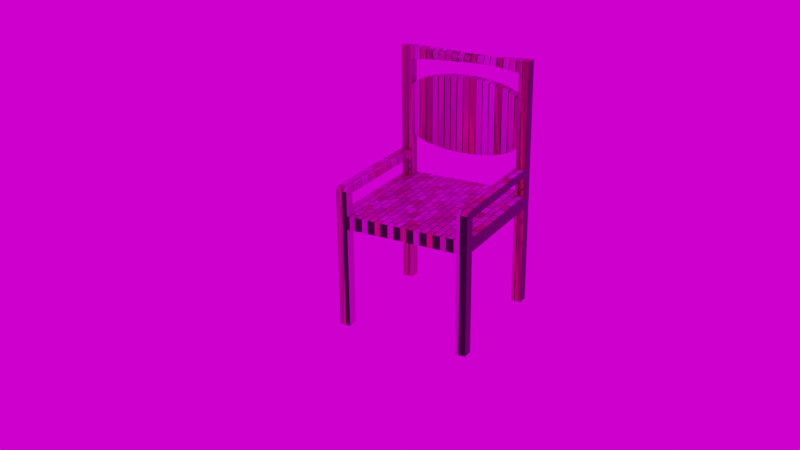 # Source: chair.blend  (saved by Blender 3.3.6; exported with 4.5.12 LTS)
import bpy
from mathutils import Matrix  # noqa: F401  (used for matrix-valued properties, if any)

bpy.ops.wm.read_factory_settings(use_empty=True)
scene = bpy.context.scene
scene.name = 'Scene'

# ---- collections
col_collection = bpy.data.collections.new('Collection'); scene.collection.children.link(col_collection)

# ---- images (referenced by path relative to the original .blend; pixels are not part of the script)
import os
ASSET_DIR = os.environ.get("B2B_ASSET_DIR", "")  # directory of the original .blend (textures are referenced by path, not embedded)
HERE = os.path.dirname(os.path.abspath(__file__))  # packed textures are extracted next to this script under _unpacked/

def load_image(name, relpath, width, height, colorspace="sRGB"):
    """Load a texture the original file referenced (path relative to the .blend, or extracted next to this script)."""
    p = next((c for c in (os.path.join(HERE, relpath), os.path.join(ASSET_DIR, relpath)) if relpath and os.path.exists(c)), "")
    if p:
        img = bpy.data.images.load(p, check_existing=True)
        img.name = name
    else:  # same state as the original file: an image datablock whose file is absent (Cycles renders it pink)
        img = bpy.data.images.new(name, width, height)
        img.source = "FILE"
        img.filepath = "//" + (relpath or name)
    img.colorspace_settings.name = colorspace
    return img
img_abandoned_church_1k_hdr = load_image('abandoned_church_1k.hdr', 'abandoned_church_1k.hdr', 1024, 1024, 'Linear Rec.709')

# ---- materials (node trees are filled in below, after node groups)
mat_wood_dark = bpy.data.materials.new('wood dark')
mat_wood_dark.alpha_threshold = 0.0
mat_wood_dark.roughness = 0.5

# ---- node groups
ng_warmth__gaffer = bpy.data.node_groups.new('Warmth (Gaffer)', 'ShaderNodeTree')
_s = ng_warmth__gaffer.interface.new_socket(name='Image', in_out='OUTPUT', socket_type='NodeSocketColor')
_s = ng_warmth__gaffer.interface.new_socket(name='Image', in_out='INPUT', socket_type='NodeSocketColor')
_s = ng_warmth__gaffer.interface.new_socket(name='Temp', in_out='INPUT', socket_type='NodeSocketFloat')
_s.min_value = -100.0
_s.max_value = 100.0
_s = ng_warmth__gaffer.interface.new_socket(name='Tint', in_out='INPUT', socket_type='NodeSocketFloat')
_s.min_value = -100.0
_s.max_value = 100.0
_N = ng_warmth__gaffer.nodes; _L = ng_warmth__gaffer.links
n0 = _N.new('NodeGroupInput'); n0.name = 'Group Input'; n0.location = (-70, -478)
n1 = _N.new('NodeGroupOutput'); n1.name = 'Group Output'; n1.location = (1033, -158)
n2 = _N.new('ShaderNodeMath'); n2.name = 'Math'; n2.location = (214, -339)
n2.operation = 'DIVIDE'
n2.inputs[1].default_value = 150.0
n2.inputs[2].default_value = 0.0
n3 = _N.new('ShaderNodeMath'); n3.name = 'Math.001'; n3.location = (407, -336)
n3.inputs[1].default_value = 1.0
n3.inputs[2].default_value = 0.0
n4 = _N.new('ShaderNodeSeparateColor'); n4.name = 'Separate RGB'; n4.location = (408, -168)
n5 = _N.new('ShaderNodeMath'); n5.name = 'Math.002'; n5.location = (627, 85)
n5.operation = 'MULTIPLY'
n5.inputs[2].default_value = 0.0
n6 = _N.new('ShaderNodeMath'); n6.name = 'Math.003'; n6.location = (627, -91)
n6.operation = 'MULTIPLY'
n6.inputs[2].default_value = 0.0
n7 = _N.new('ShaderNodeMath'); n7.name = 'Math.004'; n7.location = (627, -240)
n7.operation = 'DIVIDE'
n7.inputs[2].default_value = 0.0
n8 = _N.new('ShaderNodeMath'); n8.name = 'Math.005'; n8.location = (214, -548)
n8.operation = 'DIVIDE'
n8.inputs[1].default_value = 150.0
n8.inputs[2].default_value = 0.0
n9 = _N.new('ShaderNodeMath'); n9.name = 'Math.006'; n9.location = (407, -529)
n9.inputs[1].default_value = 1.0
n9.inputs[2].default_value = 0.0
n10 = _N.new('ShaderNodeCombineColor'); n10.name = 'Combine RGB'; n10.location = (808, -163)
_L.new(n0.outputs[1], n2.inputs[0])
_L.new(n2.outputs[0], n3.inputs[0])
_L.new(n3.outputs[0], n5.inputs[1])
_L.new(n3.outputs[0], n7.inputs[1])
_L.new(n0.outputs[2], n8.inputs[0])
_L.new(n8.outputs[0], n9.inputs[0])
_L.new(n9.outputs[0], n6.inputs[1])
_L.new(n0.outputs[0], n4.inputs[0])
_L.new(n4.outputs[0], n5.inputs[0])
_L.new(n4.outputs[1], n6.inputs[0])
_L.new(n4.outputs[2], n7.inputs[0])
_L.new(n5.outputs[0], n10.inputs[0])
_L.new(n6.outputs[0], n10.inputs[1])
_L.new(n7.outputs[0], n10.inputs[2])
_L.new(n10.outputs[0], n1.inputs[0])
n1.is_active_output = True
ng_auto_smooth = bpy.data.node_groups.new('Auto Smooth', 'GeometryNodeTree')
_s = ng_auto_smooth.interface.new_socket(name='Geometry', in_out='OUTPUT', socket_type='NodeSocketGeometry')
_s = ng_auto_smooth.interface.new_socket(name='Geometry', in_out='INPUT', socket_type='NodeSocketGeometry')
_s = ng_auto_smooth.interface.new_socket(name='Angle', in_out='INPUT', socket_type='NodeSocketFloat')
_s.subtype = 'ANGLE'
_s.min_value = 0.0
_s.max_value = 3.142
ng_auto_smooth.is_modifier = True
_N = ng_auto_smooth.nodes; _L = ng_auto_smooth.links
n0 = _N.new('NodeGroupOutput'); n0.name = 'Group Output'; n0.location = (480, -100)
n1 = _N.new('NodeGroupInput'); n1.name = 'Group Input'; n1.location = (-420, -300)
n2 = _N.new('NodeGroupInput'); n2.name = 'Group Input.001'; n2.location = (-60, -100)
n3 = _N.new('GeometryNodeSetShadeSmooth'); n3.name = 'Set Shade Smooth'; n3.location = (120, -100)
n3.domain = 'EDGE'
n4 = _N.new('GeometryNodeSetShadeSmooth'); n4.name = 'Set Shade Smooth.001'; n4.location = (300, -100)
n5 = _N.new('GeometryNodeInputMeshEdgeAngle'); n5.name = 'Edge Angle'; n5.location = (-420, -220)
n6 = _N.new('GeometryNodeInputEdgeSmooth'); n6.name = 'Is Edge Smooth'; n6.location = (-60, -160)
n7 = _N.new('GeometryNodeInputShadeSmooth'); n7.name = 'Is Face Smooth'; n7.location = (-240, -340)
n8 = _N.new('FunctionNodeBooleanMath'); n8.name = 'Boolean Math'; n8.location = (-60, -220)
n9 = _N.new('FunctionNodeCompare'); n9.name = 'Compare'; n9.location = (-240, -180)
n9.operation = 'LESS_EQUAL'
_L.new(n5.outputs[0], n9.inputs[0])
_L.new(n4.outputs[0], n0.inputs[0])
_L.new(n1.outputs[1], n9.inputs[1])
_L.new(n9.outputs[0], n8.inputs[0])
_L.new(n7.outputs[0], n8.inputs[1])
_L.new(n2.outputs[0], n3.inputs[0])
_L.new(n6.outputs[0], n3.inputs[1])
_L.new(n3.outputs[0], n4.inputs[0])
_L.new(n8.outputs[0], n3.inputs[2])
n0.is_active_output = True

# ---- material node trees
mat_wood_dark.use_nodes = True; mat_wood_dark.node_tree.nodes.clear()
_N = mat_wood_dark.node_tree.nodes; _L = mat_wood_dark.node_tree.links
n0 = _N.new('ShaderNodeMath'); n0.name = 'Math.002'; n0.location = (-3981, 196)
n0.operation = 'MULTIPLY'
n0.inputs[2].default_value = 0.0
n1 = _N.new('ShaderNodeTexNoise'); n1.name = 'Noise Texture'; n1.location = (-5489, -94)
n1.inputs[2].default_value = 25.0
n1.inputs[3].default_value = 0.0
n2 = _N.new('ShaderNodeTexGradient'); n2.name = 'Gradient Texture'; n2.location = (-4731, 359)
n2.gradient_type = 'SPHERICAL'
n3 = _N.new('ShaderNodeTexGradient'); n3.name = 'Gradient Texture.001'; n3.location = (-4524, 561)
n4 = _N.new('ShaderNodeMapping'); n4.name = 'Mapping.001'; n4.location = (-5499, 798)
n4.vector_type = 'TEXTURE'
n4.inputs[1].default_value = (0.0, 0.4, 1.25)
n4.inputs[2].default_value = (0.0, 1.571, 0.0)
n4.inputs[3].default_value = (5.0, 1.0, 1.0)
n5 = _N.new('ShaderNodeMath'); n5.name = 'Math.001'; n5.location = (-3648, -60)
n5.inputs[2].default_value = 0.0
n6 = _N.new('ShaderNodeMath'); n6.name = 'Math.003'; n6.location = (-4108, -42)
n6.operation = 'MULTIPLY'
n6.inputs[1].default_value = 25.0
n6.inputs[2].default_value = 0.0
n7 = _N.new('ShaderNodeMath'); n7.name = 'Math.006'; n7.location = (-4187, 328)
n7.operation = 'MULTIPLY'
n7.inputs[1].default_value = 1.0
n7.inputs[2].default_value = 0.0
n8 = _N.new('ShaderNodeTexNoise'); n8.name = 'Noise Texture.001'; n8.location = (-5885, 154)
n8.inputs[2].default_value = 2.0
n9 = _N.new('ShaderNodeMath'); n9.name = 'Math.007'; n9.location = (-5635, 205)
n9.operation = 'SUBTRACT'
n9.inputs[2].default_value = 0.0
n10 = _N.new('ShaderNodeMath'); n10.name = 'Math.008'; n10.location = (-5415, 222)
n10.operation = 'MULTIPLY'
n10.inputs[1].default_value = 0.01
n10.inputs[2].default_value = 0.0
n11 = _N.new('ShaderNodeMath'); n11.name = 'Math.009'; n11.location = (-5256, -81)
n11.operation = 'SUBTRACT'
n11.inputs[1].default_value = 0.2
n11.inputs[2].default_value = 0.0
n12 = _N.new('ShaderNodeRGBCurve'); n12.name = 'RGB Curves'; n12.location = (-5036, 134)
_c = n12.mapping.curves[3]
while len(_c.points) > 2: _c.points.remove(_c.points[-1])
_c.points[0].location = (0.0, 0.9875); _c.points[0].handle_type = 'VECTOR'
_c.points[1].location = (0.13636, 0.19375); _c.points[1].handle_type = 'AUTO'
_p = _c.points.new(0.3, 0.0); _p.handle_type = 'AUTO_CLAMPED'
_p = _c.points.new(0.62273, 0.0); _p.handle_type = 'AUTO'
n12.mapping.update()
n13 = _N.new('ShaderNodeMix'); n13.name = 'Mix.003'; n13.location = (-2000, -73)
n13.data_type = 'RGBA'
n13.inputs[0].default_value = 0.6182
n14 = _N.new('ShaderNodeTexVoronoi'); n14.name = 'Voronoi Texture.001'; n14.location = (-5387, 57)
n14.inputs[2].default_value = 10.0
n15 = _N.new('ShaderNodeBsdfDiffuse'); n15.name = 'Diffuse BSDF'; n15.location = (-1287, 338)
n16 = _N.new('ShaderNodeVectorMath'); n16.name = 'Vector Math.001'; n16.location = (-5741, -21)
n17 = _N.new('ShaderNodeObjectInfo'); n17.name = 'Object Info'; n17.location = (-6775, 608)
n18 = _N.new('ShaderNodeTexCoord'); n18.name = 'Texture Coordinate'; n18.location = (-6497, 258)
n19 = _N.new('ShaderNodeMapping'); n19.name = 'Mapping'; n19.location = (-5318, 502)
n19.inputs[1].default_value = (-0.125, -0.125, 0.0)
n19.inputs[3].default_value = (0.25, 0.25, 0.001)
n20 = _N.new('ShaderNodeTexNoise'); n20.name = 'Noise Texture.006'; n20.location = (-5841, 956)
n20.inputs[2].default_value = 0.25
n21 = _N.new('ShaderNodeMath'); n21.name = 'Math.010'; n21.location = (-6375, 617)
n21.operation = 'SUBTRACT'
n21.inputs[2].default_value = 0.0
n22 = _N.new('ShaderNodeMath'); n22.name = 'Math.012'; n22.location = (-6486, 841)
n22.operation = 'SUBTRACT'
n22.inputs[2].default_value = 0.0
n23 = _N.new('ShaderNodeMath'); n23.name = 'Math.013'; n23.location = (-6254, 834)
n23.operation = 'MULTIPLY'
n23.inputs[1].default_value = 150.0
n23.inputs[2].default_value = 0.0
n24 = _N.new('ShaderNodeVectorMath'); n24.name = 'Vector Math.002'; n24.location = (-5628, 330)
n25 = _N.new('ShaderNodeVectorMath'); n25.name = 'Vector Math.003'; n25.location = (-6061, 882)
n26 = _N.new('ShaderNodeMix'); n26.name = 'Mix.005'; n26.location = (-1482, 79)
n26.data_type = 'RGBA'
n26.blend_type = 'MULTIPLY'
n26.inputs[0].default_value = 1.0
n27 = _N.new('ShaderNodeOutputMaterial'); n27.name = 'Material Output'; n27.location = (-104, -52)
n28 = _N.new('ShaderNodeValToRGB'); n28.name = 'ColorRamp.005'; n28.location = (-1794, -208)
n28.width = 241
while len(n28.color_ramp.elements) > 1: n28.color_ramp.elements.remove(n28.color_ramp.elements[-1])
n28.color_ramp.elements[0].position = 0.004545; n28.color_ramp.elements[0].color = (0.4392, 0.4392, 0.4392, 1.0)
_e = n28.color_ramp.elements.new(1.0); _e.color = (0.956, 0.8627, 1.0, 1.0)
n29 = _N.new('ShaderNodeMath'); n29.name = 'Math'; n29.location = (-4475, 385)
n29.operation = 'MULTIPLY'
n29.inputs[1].default_value = 5.0
n29.inputs[2].default_value = 0.0
n30 = _N.new('ShaderNodeTexVoronoi'); n30.name = 'Voronoi Texture'; n30.location = (-4302, 312)
n31 = _N.new('ShaderNodeCombineXYZ'); n31.name = 'Combine XYZ'; n31.location = (-5171, 1381)
n32 = _N.new('ShaderNodeEmission'); n32.name = 'Emission'; n32.location = (-2173, 337)
n32.width = 101
n33 = _N.new('ShaderNodeMath'); n33.name = 'Math.011'; n33.location = (-6085, 665)
n33.operation = 'MULTIPLY'
n33.inputs[1].default_value = 0.3
n33.inputs[2].default_value = 0.0
n34 = _N.new('ShaderNodeCombineXYZ'); n34.name = 'Combine XYZ.001'; n34.location = (-5828, 421)
n35 = _N.new('ShaderNodeMath'); n35.name = 'Math.014'; n35.location = (-6144, 514)
n35.operation = 'MULTIPLY'
n35.inputs[1].default_value = 0.1
n35.inputs[2].default_value = 0.0
n36 = _N.new('ShaderNodeMix'); n36.name = 'Mix.004'; n36.location = (-1671, -48)
n36.data_type = 'RGBA'
n36.inputs[0].default_value = 0.7182
n37 = _N.new('ShaderNodeEmission'); n37.name = 'Emission.001'; n37.location = (-551, 82)
n37.inputs[0].default_value = (0.8, 0.8, 0.8, 1.0)
n38 = _N.new('ShaderNodeMath'); n38.name = 'Math.004'; n38.location = (-3592, 263)
n38.operation = 'MULTIPLY'
n38.use_clamp = True
n38.inputs[1].default_value = 0.2
n38.inputs[2].default_value = 0.0
n39 = _N.new('ShaderNodeBsdfPrincipled'); n39.name = 'Principled BSDF'; n39.location = (-596, -51)
n39.width = 150
n39.subsurface_method = 'BURLEY'
n39.inputs[3].default_value = 1.45
n39.inputs[9].default_value = (1.0, 1.0, 1.0)
n39.inputs[27].default_value = (0.0, 0.0, 0.0, 1.0)
n39.inputs[28].default_value = 1.0
n40 = _N.new('ShaderNodeBump'); n40.name = 'Bump'; n40.location = (-1097, -251)
n40.invert = True
n40.inputs[0].default_value = 0.07
n40.inputs[1].default_value = 1.3
n40.inputs[2].default_value = 1.0
n41 = _N.new('ShaderNodeMix'); n41.name = 'Mix'; n41.location = (-2183, 118)
n41.data_type = 'RGBA'
n42 = _N.new('ShaderNodeRGBCurve'); n42.name = 'RGB Curves.001'; n42.location = (-923, -136)
_c = n42.mapping.curves[3]
while len(_c.points) > 2: _c.points.remove(_c.points[-1])
_c.points[0].location = (0.0, 0.35625); _c.points[0].handle_type = 'AUTO'
_c.points[1].location = (0.32727, 0.45625); _c.points[1].handle_type = 'AUTO'
_p = _c.points.new(0.57727, 0.70625); _p.handle_type = 'AUTO'
_p = _c.points.new(1.0, 1.0); _p.handle_type = 'AUTO'
n42.mapping.update()
n42.inputs[1].default_value = (0.0, 0.0, 0.0, 1.0)
n43 = _N.new('ShaderNodeTexNoise'); n43.name = 'Noise Texture.002'; n43.location = (-2298, -481)
n43.inputs[2].default_value = 120.0
n43.inputs[3].default_value = 4.0
n44 = _N.new('ShaderNodeValToRGB'); n44.name = 'ColorRamp.003'; n44.location = (-2047, -295)
while len(n44.color_ramp.elements) > 1: n44.color_ramp.elements.remove(n44.color_ramp.elements[-1])
n44.color_ramp.elements[0].position = 0.0; n44.color_ramp.elements[0].color = (0.8721, 0.2799, 0.0524, 1.0)
_e = n44.color_ramp.elements.new(0.5364); _e.color = (0.7316, 0.421, 0.07117, 1.0)
_e = n44.color_ramp.elements.new(0.8091); _e.color = (0.0375, 0.02412, 0.00554, 1.0)
n45 = _N.new('ShaderNodeValToRGB'); n45.name = 'ColorRamp.002'; n45.location = (-2314, -245)
while len(n45.color_ramp.elements) > 1: n45.color_ramp.elements.remove(n45.color_ramp.elements[-1])
n45.color_ramp.elements[0].position = 0.3409; n45.color_ramp.elements[0].color = (0.8721, 0.2927, 0.1859, 1.0)
_e = n45.color_ramp.elements.new(0.5455); _e.color = (0.06151, 0.02431, 0.04916, 1.0)
n46 = _N.new('ShaderNodeTexWave'); n46.name = 'Wave Texture'; n46.location = (-3175, -49)
n46.bands_direction = 'DIAGONAL'
n46.rings_direction = 'SPHERICAL'
n46.inputs[1].default_value = 25.0
n46.inputs[6].default_value = 1.571
n47 = _N.new('ShaderNodeMix'); n47.name = 'Mix.001'; n47.location = (-3174, -488)
n47.data_type = 'RGBA'
n47.blend_type = 'ADD'
n47.inputs[0].default_value = 0.4818
n48 = _N.new('ShaderNodeMix'); n48.name = 'Mix.002'; n48.location = (-3164, -326)
n48.data_type = 'RGBA'
n48.blend_type = 'ADD'
n48.inputs[0].default_value = 0.4818
n49 = _N.new('ShaderNodeTexNoise'); n49.name = 'Noise Texture.004'; n49.location = (-2786, -574)
n50 = _N.new('ShaderNodeTexNoise'); n50.name = 'Noise Texture.005'; n50.location = (-2758, -322)
n51 = _N.new('ShaderNodeTexNoise'); n51.name = 'Noise Texture.003'; n51.location = (-2760, -141)
n51.inputs[2].default_value = 20.0
n52 = _N.new('ShaderNodeValToRGB'); n52.name = 'ColorRamp.001'; n52.location = (-2836, 189)
while len(n52.color_ramp.elements) > 1: n52.color_ramp.elements.remove(n52.color_ramp.elements[-1])
n52.color_ramp.elements[0].position = 0.5182; n52.color_ramp.elements[0].color = (0.8721, 0.6778, 0.1795, 1.0)
_e = n52.color_ramp.elements.new(0.8455); _e.color = (0.1413, 0.08567, 0.03937, 1.0)
n53 = _N.new('ShaderNodeValToRGB'); n53.name = 'ColorRamp'; n53.location = (-2520, -6)
while len(n53.color_ramp.elements) > 1: n53.color_ramp.elements.remove(n53.color_ramp.elements[-1])
n53.color_ramp.elements[0].position = 0.2091; n53.color_ramp.elements[0].color = (0.8721, 0.275, 0.2127, 1.0)
_e = n53.color_ramp.elements.new(0.5636); _e.color = (0.3147, 0.1021, 0.1199, 1.0)
n54 = _N.new('ShaderNodeMath'); n54.name = 'Math.005'; n54.location = (-3418, -45)
n54.inputs[2].default_value = 0.0
n55 = _N.new('ShaderNodeMath'); n55.name = 'Math.015'; n55.location = (-4142, 312)
n55.operation = 'MULTIPLY'
n55.inputs[2].default_value = 0.0
n56 = _N.new('ShaderNodeValToRGB'); n56.name = 'ColorRamp.004'; n56.location = (-3297, 388)
while len(n56.color_ramp.elements) > 1: n56.color_ramp.elements.remove(n56.color_ramp.elements[-1])
n56.color_ramp.elements[0].position = 0.0; n56.color_ramp.elements[0].color = (1.0, 1.0, 1.0, 1.0)
_e = n56.color_ramp.elements.new(0.1591); _e.color = (0.04617, 0.002157, 0.0002856, 1.0)
n57 = _N.new('ShaderNodeTexBrick'); n57.name = 'Brick Texture'; n57.location = (-1285, 49)
_L.new(n2.outputs[1], n29.inputs[0])
_L.new(n12.outputs[0], n0.inputs[1])
_L.new(n0.outputs[0], n38.inputs[0])
_L.new(n5.outputs[0], n54.inputs[0])
_L.new(n2.outputs[1], n6.inputs[0])
_L.new(n6.outputs[0], n5.inputs[1])
_L.new(n38.outputs[0], n5.inputs[0])
_L.new(n18.outputs[0], n14.inputs[0])
_L.new(n18.outputs[0], n16.inputs[0])
_L.new(n18.outputs[0], n4.inputs[0])
_L.new(n4.outputs[0], n3.inputs[0])
_L.new(n54.outputs[0], n46.inputs[0])
_L.new(n3.outputs[0], n7.inputs[0])
_L.new(n7.outputs[0], n54.inputs[1])
_L.new(n1.outputs[0], n11.inputs[0])
_L.new(n18.outputs[0], n8.inputs[0])
_L.new(n8.outputs[0], n9.inputs[0])
_L.new(n9.outputs[0], n10.inputs[0])
_L.new(n53.outputs[0], n41.inputs[7])
_L.new(n18.outputs[0], n24.inputs[0])
_L.new(n16.outputs[0], n1.inputs[0])
_L.new(n17.outputs[5], n16.inputs[1])
_L.new(n54.outputs[0], n47.inputs[6])
_L.new(n41.outputs[2], n13.inputs[6])
_L.new(n46.outputs[0], n52.inputs[0])
_L.new(n18.outputs[0], n47.inputs[7])
_L.new(n47.outputs[2], n49.inputs[0])
_L.new(n54.outputs[0], n48.inputs[6])
_L.new(n48.outputs[2], n51.inputs[0])
_L.new(n49.outputs[1], n43.inputs[0])
_L.new(n48.outputs[2], n50.inputs[0])
_L.new(n51.outputs[1], n53.inputs[0])
_L.new(n50.outputs[1], n45.inputs[0])
_L.new(n13.outputs[2], n36.inputs[6])
_L.new(n36.outputs[2], n26.inputs[6])
_L.new(n43.outputs[0], n44.inputs[0])
_L.new(n38.outputs[0], n56.inputs[0])
_L.new(n26.outputs[2], n15.inputs[0])
_L.new(n56.outputs[0], n26.inputs[7])
_L.new(n11.outputs[0], n12.inputs[1])
_L.new(n17.outputs[5], n21.inputs[0])
_L.new(n21.outputs[0], n33.inputs[0])
_L.new(n24.outputs[0], n19.inputs[0])
_L.new(n40.outputs[0], n39.inputs[5])
_L.new(n19.outputs[0], n2.inputs[0])
_L.new(n18.outputs[0], n25.inputs[0])
_L.new(n22.outputs[0], n23.inputs[0])
_L.new(n25.outputs[0], n20.inputs[0])
_L.new(n23.outputs[0], n25.inputs[1])
_L.new(n17.outputs[5], n22.inputs[0])
_L.new(n20.outputs[0], n28.inputs[0])
_L.new(n29.outputs[0], n30.inputs[2])
_L.new(n49.outputs[1], n32.inputs[0])
_L.new(n34.outputs[0], n24.inputs[1])
_L.new(n21.outputs[0], n35.inputs[0])
_L.new(n35.outputs[0], n34.inputs[1])
_L.new(n33.outputs[0], n34.inputs[0])
_L.new(n39.outputs[0], n27.inputs[0])
_L.new(n42.outputs[0], n39.inputs[2])
_L.new(n44.outputs[0], n13.inputs[7])
_L.new(n45.outputs[0], n36.inputs[7])
_L.new(n52.outputs[0], n41.inputs[6])
_L.new(n55.outputs[0], n0.inputs[0])
_L.new(n30.outputs[0], n55.inputs[0])
_L.new(n30.outputs[0], n55.inputs[1])
_L.new(n57.outputs[0], n39.inputs[0])
_L.new(n26.outputs[2], n57.inputs[1])
_L.new(n28.outputs[0], n57.inputs[2])
n27.is_active_output = True

# ---- world
world_world = bpy.data.worlds.new('World'); scene.world = world_world
world_world.use_nodes = True; world_world.node_tree.nodes.clear()
_N = world_world.node_tree.nodes; _L = world_world.node_tree.links
n0 = _N.new('ShaderNodeOutputWorld'); n0.name = 'World Output'; n0.location = (300, 300)
n1 = _N.new('ShaderNodeBackground'); n1.name = 'Background'; n1.location = (10, 300)
n1.inputs[0].default_value = (0.05088, 0.05088, 0.05088, 1.0)
n2 = _N.new('ShaderNodeTexEnvironment'); n2.name = 'HDRIHandler_ShaderNodeTexEnvironment'; n2.location = (-462, 90)
n2.image = img_abandoned_church_1k_hdr
n3 = _N.new('ShaderNodeTexCoord'); n3.name = 'HDRIHandler_ShaderNodeTexCoord'; n3.location = (-1022, 118)
n4 = _N.new('ShaderNodeMapping'); n4.name = 'HDRIHandler_ShaderNodeMapping'; n4.location = (-832, 138)
n5 = _N.new('ShaderNodeGroup'); n5.name = 'HDRIHandler_Warmth'; n5.location = (-262, 73)
n5.node_tree = ng_warmth__gaffer
n5.inputs[1].default_value = 0.0
n5.inputs[2].default_value = 0.0
n6 = _N.new('ShaderNodeGamma'); n6.name = 'HDRIHandler_ShaderNodeGamma'; n6.location = (-72, 60)
n7 = _N.new('ShaderNodeHueSaturation'); n7.name = 'HDRIHandler_ShaderNodeHueSaturation'; n7.location = (118, 81)
n8 = _N.new('ShaderNodeBackground'); n8.name = 'HDRIHandler_ShaderNodeBackground'; n8.location = (318, 48)
n9 = _N.new('ShaderNodeOutputWorld'); n9.name = 'HDRIHandler_ShaderNodeOutputWorld'; n9.location = (729, 34)
_L.new(n1.outputs[0], n0.inputs[0])
_L.new(n3.outputs[0], n4.inputs[0])
_L.new(n4.outputs[0], n2.inputs[0])
_L.new(n2.outputs[0], n5.inputs[0])
_L.new(n5.outputs[0], n6.inputs[0])
_L.new(n6.outputs[0], n7.inputs[4])
_L.new(n7.outputs[0], n8.inputs[0])
_L.new(n8.outputs[0], n9.inputs[0])
n9.is_active_output = True
world_world.color = (0.05088, 0.05088, 0.05088)
world_world.use_sun_shadow = False
world_world.sun_shadow_jitter_overblur = 0.0

# ---- cameras
cam_camera = bpy.data.cameras.new('Camera')
cam_camera.clip_end = 100.0
cam_camera.ortho_scale = 7.314

# ---- meshes
me_cube = bpy.data.meshes.new('Cube')
me_cube.from_pydata([(1.0, 1.0, -0.09963), (1.0, 1.0, 0.09963), (1.0, -1.0, -0.09963), (1.0, -1.0, 0.09963), (-1.0, 1.0, -0.09963), (-1.0, 1.0, 0.09963), (-1.0, -1.0, -0.09963), (-1.0, -1.0, 0.09963), (1.0, -1.0, -1.603), (0.8419, -1.0, -1.603), (-1.0, -1.0, -1.603), (-0.8419, -1.0, -1.603), (0.8419, 1.0, 0.09963), (-0.8419, 1.0, 0.09963), (0.8419, -1.0, -0.09963), (-0.8419, -1.0, -0.09963), (0.8419, -1.0, 0.09963), (-0.8419, -1.0, 0.09963), (-0.8419, 1.0, -0.09963), (0.8419, 1.0, -0.09963), (1.0, 1.0, -1.603), (0.8419, 1.0, -1.603), (-0.8419, 1.0, -1.603), (-1.0, 1.0, -1.603), (1.0, 0.8439, 0.09963), (1.0, -0.8369, 0.09963), (-1.0, 0.8439, -0.09963), (-1.0, -0.8369, -0.09963), (1.0, 0.8439, -0.09963), (1.0, -0.8369, -0.09963), (-1.0, -0.8369, 0.09963), (-1.0, 0.8439, 0.09963), (0.8419, 0.8439, 0.09963), (0.8419, -0.8369, 0.09963), (-0.8419, -0.8369, 0.09963), (-0.8419, 0.8439, 0.09963), (-0.8419, -0.8369, -0.09963), (-0.8419, 0.8439, -0.09963), (0.8419, -0.8369, -0.09963), (0.8419, 0.8439, -0.09963), (-1.0, -0.8369, -1.603), (-0.8419, -0.8369, -1.603), (-0.8419, 0.8439, -1.603), (-1.0, 0.8439, -1.603), (0.8419, -0.8369, -1.603), (1.0, -0.8369, -1.603), (1.0, 0.8439, -1.603), (0.8419, 0.8439, -1.603), (-1.0, 1.0, 0.3935), (-0.8419, 1.0, 0.3935), (-0.8419, -1.0, 0.3935), (-1.0, -1.0, 0.3935), (0.8419, 1.0, 0.3935), (1.0, 1.0, 0.3935), (1.0, -1.0, 0.3935), (0.8419, -1.0, 0.3935), (-0.8419, -0.8369, 0.3935), (-1.0, -0.8369, 0.3935), (-1.0, 0.8439, 0.3935), (-0.8419, 0.8439, 0.3935), (1.0, -0.8369, 0.3935), (0.8419, -0.8369, 0.3935), (0.8419, 0.8439, 0.3935), (1.0, 0.8439, 0.3935), (-1.0, 1.0, 0.5069), (-0.8419, 1.0, 0.5069), (-0.8419, -1.0, 0.5069), (-1.0, -1.0, 0.5069), (0.8419, 1.0, 0.5069), (0.8419, -1.0, 0.5069), (-0.8419, -0.8369, 0.5069), (-1.0, -0.8369, 0.5069), (-1.0, 0.8439, 0.5069), (-0.8419, 0.8439, 0.5069), (0.8419, -0.8369, 0.5069), (0.8419, 0.8439, 0.5069), (-1.0, 1.0, 0.797), (-0.8419, 1.0, 0.797), (-0.8419, -1.0, 0.797), (-1.0, -1.0, 0.797), (-0.8419, -0.8369, 0.797), (-1.0, -0.8369, 0.797), (-1.0, 0.8439, 0.797), (-0.8419, 0.8439, 0.797), (-1.0, 1.0, 1.496), (-0.8419, 1.0, 1.496), (-0.8419, -1.0, 1.496), (-1.0, -1.0, 1.496), (-0.8419, -0.8369, 1.496), (-1.0, -0.8369, 1.496), (-1.0, 0.8439, 1.496), (-0.8419, 0.8439, 1.496), (-1.0, 1.0, 1.877), (-0.8419, 1.0, 1.877), (-0.8419, -1.0, 1.877), (-1.0, -1.0, 1.877), (-0.8419, -0.8369, 1.877), (-1.0, -0.8369, 1.877), (-1.0, 0.8439, 1.877), (-0.8419, 0.8439, 1.877), (-1.0, 1.0, 2.06), (-0.8419, 1.0, 2.06), (-0.8419, -1.0, 2.06), (-1.0, -1.0, 2.06), (-0.8419, -0.8369, 2.06), (-1.0, -0.8369, 2.06), (-1.0, 0.8439, 2.06), (-0.8419, 0.8439, 2.06), (-1.0, -0.7589, 1.891), (-1.0, -0.671, 1.904), (-1.0, -0.5747, 1.918), (-1.0, -0.4712, 1.932), (-1.0, -0.3619, 1.946), (-1.0, -0.2481, 1.959), (-1.0, -0.1312, 1.972), (-1.0, -0.01236, 1.984), (-1.0, 0.1069, 1.996), (-1.0, 0.2254, 2.008), (-1.0, 0.3416, 2.019), (-1.0, 0.4544, 2.029), (-1.0, 0.5624, 2.038), (-1.0, 0.6642, 2.046), (-1.0, 0.7584, 2.054), (-0.9928, -0.7534, 2.06), (-0.9846, -0.6612, 2.06), (-0.9754, -0.5617, 2.06), (-0.9654, -0.4561, 2.06), (-0.9548, -0.3455, 2.06), (-0.9438, -0.2312, 2.06), (-0.9325, -0.1145, 2.06), (-0.921, 0.003488, 2.06), (-0.9095, 0.1214, 2.06), (-0.8981, 0.2382, 2.06), (-0.8871, 0.3524, 2.06), (-0.8765, 0.463, 2.06), (-0.8665, 0.5687, 2.06), (-0.8574, 0.6682, 2.06), (-0.8491, 0.7604, 2.06), (-0.8419, -0.7515, 2.054), (-0.8419, -0.6572, 2.046), (-0.8419, -0.5554, 2.038), (-0.8419, -0.4474, 2.029), (-0.8419, -0.3347, 2.019), (-0.8419, -0.2184, 2.008), (-0.8419, -0.09994, 1.996), (-0.8419, 0.01934, 1.984), (-0.8419, 0.1381, 1.972), (-0.8419, 0.2551, 1.959), (-0.8419, 0.3689, 1.946), (-0.8419, 0.4782, 1.932), (-0.8419, 0.5817, 1.918), (-0.8419, 0.678, 1.904), (-0.8419, 0.7659, 1.891), (-0.8491, -0.757, 1.884), (-0.8574, -0.667, 1.891), (-0.8665, -0.5684, 1.896), (-0.8765, -0.4626, 1.9), (-0.8871, -0.3511, 1.904), (-0.8981, -0.2353, 1.906), (-0.9095, -0.1166, 1.908), (-0.921, 0.003488, 1.908), (-0.9325, 0.1236, 1.908), (-0.9438, 0.2423, 1.906), (-0.9548, 0.3581, 1.904), (-0.9654, 0.4696, 1.9), (-0.9754, 0.5754, 1.896), (-0.9846, 0.674, 1.891), (-0.9928, 0.764, 1.884), (-1.0, -0.785, 1.546), (-1.0, -0.7118, 1.59), (-1.0, -0.6205, 1.627), (-1.0, -0.5139, 1.657), (-1.0, -0.3952, 1.68), (-1.0, -0.2673, 1.697), (-1.0, -0.1334, 1.707), (-1.0, 0.003488, 1.71), (-1.0, 0.1404, 1.707), (-1.0, 0.2743, 1.697), (-1.0, 0.4021, 1.68), (-1.0, 0.5209, 1.657), (-1.0, 0.6274, 1.627), (-1.0, 0.7188, 1.59), (-1.0, 0.792, 1.546), (-0.8419, -0.785, 1.546), (-0.8419, -0.7118, 1.59), (-0.8419, -0.6205, 1.627), (-0.8419, -0.5139, 1.657), (-0.8419, -0.3952, 1.68), (-0.8419, -0.2673, 1.697), (-0.8419, -0.1334, 1.707), (-0.8419, 0.003488, 1.71), (-0.8419, 0.1404, 1.707), (-0.8419, 0.2743, 1.697), (-0.8419, 0.4021, 1.68), (-0.8419, 0.5209, 1.657), (-0.8419, 0.6274, 1.627), (-0.8419, 0.7188, 1.59), (-0.8419, 0.792, 1.546), (-0.8419, -0.785, 0.7468), (-0.8419, -0.7118, 0.7033), (-0.8419, -0.6205, 0.6665), (-0.8419, -0.5139, 0.6363), (-0.8419, -0.3952, 0.6129), (-0.8419, -0.2673, 0.5961), (-0.8419, -0.1334, 0.5861), (-0.8419, 0.003488, 0.5827), (-0.8419, 0.1404, 0.5861), (-0.8419, 0.2743, 0.5961), (-0.8419, 0.4021, 0.6129), (-0.8419, 0.5209, 0.6363), (-0.8419, 0.6274, 0.6665), (-0.8419, 0.7188, 0.7033), (-0.8419, 0.792, 0.7468), (-1.0, -0.785, 0.7468), (-1.0, -0.7118, 0.7033), (-1.0, -0.6205, 0.6665), (-1.0, -0.5139, 0.6363), (-1.0, -0.3952, 0.6129), (-1.0, -0.2673, 0.5961), (-1.0, -0.1334, 0.5861), (-1.0, 0.003488, 0.5827), (-1.0, 0.1404, 0.5861), (-1.0, 0.2743, 0.5961), (-1.0, 0.4021, 0.6129), (-1.0, 0.5209, 0.6363), (-1.0, 0.6274, 0.6665), (-1.0, 0.7188, 0.7033), (-1.0, 0.792, 0.7468), (0.7367, 1.0, 0.5069), (0.6314, 1.0, 0.5069), (0.5262, 1.0, 0.5069), (0.421, 1.0, 0.5069), (0.3157, 1.0, 0.5069), (0.2105, 1.0, 0.5069), (0.1052, 1.0, 0.5069), (0.0, 1.0, 0.5069), (-0.1052, 1.0, 0.5069), (-0.2105, 1.0, 0.5069), (-0.3157, 1.0, 0.5069), (-0.421, 1.0, 0.5069), (-0.5262, 1.0, 0.5069), (-0.6314, 1.0, 0.5069), (-0.7367, 1.0, 0.5069), (0.7367, 0.8439, 0.5069), (0.6314, 0.8439, 0.5069), (0.5262, 0.8439, 0.5069), (0.421, 0.8439, 0.5069), (0.3157, 0.8439, 0.5069), (0.2105, 0.8439, 0.5069), (0.1052, 0.8439, 0.5069), (0.0, 0.8439, 0.5069), (-0.1052, 0.8439, 0.5069), (-0.2105, 0.8439, 0.5069), (-0.3157, 0.8439, 0.5069), (-0.421, 0.8439, 0.5069), (-0.5262, 0.8439, 0.5069), (-0.6314, 0.8439, 0.5069), (-0.7367, 0.8439, 0.5069), (0.7367, 0.8439, 0.3935), (0.6314, 0.8439, 0.3935), (0.5262, 0.8439, 0.3935), (0.421, 0.8439, 0.3935), (0.3157, 0.8439, 0.3935), (0.2105, 0.8439, 0.3935), (0.1052, 0.8439, 0.3935), (0.0, 0.8439, 0.3935), (-0.1052, 0.8439, 0.3935), (-0.2105, 0.8439, 0.3935), (-0.3157, 0.8439, 0.3935), (-0.421, 0.8439, 0.3935), (-0.5262, 0.8439, 0.3935), (-0.6314, 0.8439, 0.3935), (-0.7367, 0.8439, 0.3935), (0.7367, 1.0, 0.3935), (0.6314, 1.0, 0.3935), (0.5262, 1.0, 0.3935), (0.421, 1.0, 0.3935), (0.3157, 1.0, 0.3935), (0.2105, 1.0, 0.3935), (0.1052, 1.0, 0.3935), (0.0, 1.0, 0.3935), (-0.1052, 1.0, 0.3935), (-0.2105, 1.0, 0.3935), (-0.3157, 1.0, 0.3935), (-0.421, 1.0, 0.3935), (-0.5262, 1.0, 0.3935), (-0.6314, 1.0, 0.3935), (-0.7367, 1.0, 0.3935), (0.7367, -1.0, 0.5069), (0.6314, -1.0, 0.5069), (0.5262, -1.0, 0.5069), (0.421, -1.0, 0.5069), (0.3157, -1.0, 0.5069), (0.2105, -1.0, 0.5069), (0.1052, -1.0, 0.5069), (0.0, -1.0, 0.5069), (-0.1052, -1.0, 0.5069), (-0.2105, -1.0, 0.5069), (-0.3157, -1.0, 0.5069), (-0.421, -1.0, 0.5069), (-0.5262, -1.0, 0.5069), (-0.6314, -1.0, 0.5069), (-0.7367, -1.0, 0.5069), (0.7367, -0.8369, 0.5069), (0.6314, -0.8369, 0.5069), (0.5262, -0.8369, 0.5069), (0.421, -0.8369, 0.5069), (0.3157, -0.8369, 0.5069), (0.2105, -0.8369, 0.5069), (0.1052, -0.8369, 0.5069), (0.0, -0.8369, 0.5069), (-0.1052, -0.8369, 0.5069), (-0.2105, -0.8369, 0.5069), (-0.3157, -0.8369, 0.5069), (-0.421, -0.8369, 0.5069), (-0.5262, -0.8369, 0.5069), (-0.6314, -0.8369, 0.5069), (-0.7367, -0.8369, 0.5069), (0.7367, -0.8369, 0.3935), (0.6314, -0.8369, 0.3935), (0.5262, -0.8369, 0.3935), (0.421, -0.8369, 0.3935), (0.3157, -0.8369, 0.3935), (0.2105, -0.8369, 0.3935), (0.1052, -0.8369, 0.3935), (0.0, -0.8369, 0.3935), (-0.1052, -0.8369, 0.3935), (-0.2105, -0.8369, 0.3935), (-0.3157, -0.8369, 0.3935), (-0.421, -0.8369, 0.3935), (-0.5262, -0.8369, 0.3935), (-0.6314, -0.8369, 0.3935), (-0.7367, -0.8369, 0.3935), (0.7367, -1.0, 0.3935), (0.6314, -1.0, 0.3935), (0.5262, -1.0, 0.3935), (0.421, -1.0, 0.3935), (0.3157, -1.0, 0.3935), (0.2105, -1.0, 0.3935), (0.1052, -1.0, 0.3935), (0.0, -1.0, 0.3935), (-0.1052, -1.0, 0.3935), (-0.2105, -1.0, 0.3935), (-0.3157, -1.0, 0.3935), (-0.421, -1.0, 0.3935), (-0.5262, -1.0, 0.3935), (-0.6314, -1.0, 0.3935), (-0.7367, -1.0, 0.3935), (1.0, 1.0, 0.4168), (0.9099, 1.0, 0.5069), (0.9931, 1.0, 0.4513), (0.9736, 1.0, 0.4805), (0.9444, 1.0, 0.5), (0.9099, 0.8439, 0.5069), (1.0, 0.8439, 0.4168), (0.9444, 0.8439, 0.5), (0.9736, 0.8439, 0.4805), (0.9931, 0.8439, 0.4513), (0.9089, -1.0, 0.5069), (1.0, -1.0, 0.4158), (0.9437, -1.0, 0.5), (0.9733, -1.0, 0.4802), (0.9931, -1.0, 0.4506), (1.0, -0.8369, 0.4158), (0.9089, -0.8369, 0.5069), (0.9931, -0.8369, 0.4506), (0.9733, -0.8369, 0.4802), (0.9437, -0.8369, 0.5)], [], [(12, 32, 35, 13), (27, 6, 10, 40), (15, 36, 41, 11), (12, 19, 0, 1), (26, 37, 42, 43), (17, 15, 6, 7), (1, 0, 28, 24), (5, 4, 18, 13), (7, 6, 27, 30), (3, 2, 14, 16), (19, 12, 13, 18), (18, 37, 39, 19), (15, 17, 16, 14), (20, 21, 47, 46), (5, 13, 49, 48), (36, 15, 14, 38), (33, 16, 17, 34), (31, 26, 4, 5), (25, 29, 2, 3), (31, 5, 48, 58), (14, 2, 8, 9), (13, 35, 59, 49), (27, 36, 37, 26), (33, 34, 35, 32), (36, 38, 39, 37), (34, 30, 31, 35), (25, 33, 32, 24), (29, 25, 24, 28), (26, 31, 30, 27), (38, 29, 28, 39), (16, 33, 61, 55), (41, 40, 10, 11), (22, 23, 43, 42), (45, 44, 9, 8), (18, 4, 23, 22), (28, 0, 20, 46), (38, 14, 9, 44), (2, 29, 45, 8), (29, 38, 44, 45), (19, 39, 47, 21), (0, 19, 21, 20), (37, 18, 22, 42), (39, 28, 46, 47), (36, 27, 40, 41), (6, 15, 11, 10), (4, 26, 43, 23), (51, 57, 71, 67), (25, 3, 54, 60), (30, 34, 56, 57), (17, 7, 51, 50), (1, 24, 63, 53), (7, 30, 57, 51), (35, 31, 58, 59), (32, 12, 52, 62), (12, 1, 53, 52), (3, 16, 55, 54), (33, 25, 60, 61), (34, 17, 50, 56), (24, 32, 62, 63), (64, 65, 77, 76), (53, 63, 354, 348), (67, 71, 81, 79), (60, 54, 359, 363), (48, 49, 65, 64), (50, 51, 67, 66), (61, 60, 363, 365, 366, 367, 364, 74), (68, 349, 353, 75), (63, 62, 75, 353, 355, 356, 357, 354), (74, 364, 358, 69), (57, 56, 70, 71), (58, 48, 64, 72), (59, 58, 72, 73), (78, 79, 87, 86), (73, 72, 82, 83), (70, 66, 78, 80), (72, 64, 76, 82), (66, 67, 79, 78), (65, 73, 83, 77), (71, 70, 80, 81), (87, 89, 97, 95), (85, 91, 99, 93), (80, 78, 86, 88), (82, 76, 84, 90), (76, 77, 85, 84), (77, 83, 91, 85), (79, 81, 89, 87), (98, 92, 100, 106), (91, 90, 98, 99), (86, 87, 95, 94), (88, 86, 94, 96), (90, 84, 92, 98), (89, 88, 96, 97), (84, 85, 93, 92), (100, 101, 107, 106), (105, 104, 102, 103), (92, 93, 101, 100), (93, 99, 107, 101), (95, 97, 105, 103), (94, 95, 103, 102), (96, 94, 102, 104), (97, 105, 123, 108), (108, 123, 124, 109), (109, 124, 125, 110), (110, 125, 126, 111), (111, 126, 127, 112), (112, 127, 128, 113), (113, 128, 129, 114), (114, 129, 130, 115), (115, 130, 131, 116), (116, 131, 132, 117), (117, 132, 133, 118), (118, 133, 134, 119), (119, 134, 135, 120), (120, 135, 136, 121), (121, 136, 137, 122), (122, 137, 107, 106), (105, 104, 138, 123), (123, 138, 139, 124), (124, 139, 140, 125), (125, 140, 141, 126), (126, 141, 142, 127), (127, 142, 143, 128), (128, 143, 144, 129), (129, 144, 145, 130), (130, 145, 146, 131), (131, 146, 147, 132), (132, 147, 148, 133), (133, 148, 149, 134), (134, 149, 150, 135), (135, 150, 151, 136), (136, 151, 152, 137), (137, 152, 99, 107), (104, 96, 153, 138), (138, 153, 154, 139), (139, 154, 155, 140), (140, 155, 156, 141), (141, 156, 157, 142), (142, 157, 158, 143), (143, 158, 159, 144), (144, 159, 160, 145), (145, 160, 161, 146), (146, 161, 162, 147), (147, 162, 163, 148), (148, 163, 164, 149), (149, 164, 165, 150), (150, 165, 166, 151), (151, 166, 167, 152), (152, 167, 98, 99), (96, 97, 108, 153), (153, 108, 109, 154), (154, 109, 110, 155), (155, 110, 111, 156), (156, 111, 112, 157), (157, 112, 113, 158), (158, 113, 114, 159), (159, 114, 115, 160), (160, 115, 116, 161), (161, 116, 117, 162), (162, 117, 118, 163), (163, 118, 119, 164), (164, 119, 120, 165), (165, 120, 121, 166), (166, 121, 122, 167), (167, 122, 106, 98), (89, 88, 183, 168), (168, 183, 184, 169), (169, 184, 185, 170), (170, 185, 186, 171), (171, 186, 187, 172), (172, 187, 188, 173), (173, 188, 189, 174), (174, 189, 190, 175), (175, 190, 191, 176), (176, 191, 192, 177), (177, 192, 193, 178), (178, 193, 194, 179), (179, 194, 195, 180), (180, 195, 196, 181), (181, 196, 197, 182), (182, 197, 91, 90), (88, 80, 198, 183), (183, 198, 199, 184), (184, 199, 200, 185), (185, 200, 201, 186), (186, 201, 202, 187), (187, 202, 203, 188), (188, 203, 204, 189), (189, 204, 205, 190), (190, 205, 206, 191), (191, 206, 207, 192), (192, 207, 208, 193), (193, 208, 209, 194), (194, 209, 210, 195), (195, 210, 211, 196), (196, 211, 212, 197), (197, 212, 83, 91), (80, 81, 213, 198), (198, 213, 214, 199), (199, 214, 215, 200), (200, 215, 216, 201), (201, 216, 217, 202), (202, 217, 218, 203), (203, 218, 219, 204), (204, 219, 220, 205), (205, 220, 221, 206), (206, 221, 222, 207), (207, 222, 223, 208), (208, 223, 224, 209), (209, 224, 225, 210), (210, 225, 226, 211), (211, 226, 227, 212), (212, 227, 82, 83), (81, 89, 168, 213), (213, 168, 169, 214), (214, 169, 170, 215), (215, 170, 171, 216), (216, 171, 172, 217), (217, 172, 173, 218), (218, 173, 174, 219), (219, 174, 175, 220), (220, 175, 176, 221), (221, 176, 177, 222), (222, 177, 178, 223), (223, 178, 179, 224), (224, 179, 180, 225), (225, 180, 181, 226), (226, 181, 182, 227), (227, 182, 90, 82), (68, 228, 243, 75), (228, 229, 244, 243), (229, 230, 245, 244), (230, 231, 246, 245), (231, 232, 247, 246), (232, 233, 248, 247), (233, 234, 249, 248), (234, 235, 250, 249), (235, 236, 251, 250), (236, 237, 252, 251), (237, 238, 253, 252), (238, 239, 254, 253), (239, 240, 255, 254), (240, 241, 256, 255), (241, 242, 257, 256), (242, 65, 73, 257), (75, 243, 258, 62), (243, 244, 259, 258), (244, 245, 260, 259), (245, 246, 261, 260), (246, 247, 262, 261), (247, 248, 263, 262), (248, 249, 264, 263), (249, 250, 265, 264), (250, 251, 266, 265), (251, 252, 267, 266), (252, 253, 268, 267), (253, 254, 269, 268), (254, 255, 270, 269), (255, 256, 271, 270), (256, 257, 272, 271), (257, 73, 59, 272), (62, 258, 273, 52), (258, 259, 274, 273), (259, 260, 275, 274), (260, 261, 276, 275), (261, 262, 277, 276), (262, 263, 278, 277), (263, 264, 279, 278), (264, 265, 280, 279), (265, 266, 281, 280), (266, 267, 282, 281), (267, 268, 283, 282), (268, 269, 284, 283), (269, 270, 285, 284), (270, 271, 286, 285), (271, 272, 287, 286), (272, 59, 49, 287), (52, 273, 228, 68), (273, 274, 229, 228), (274, 275, 230, 229), (275, 276, 231, 230), (276, 277, 232, 231), (277, 278, 233, 232), (278, 279, 234, 233), (279, 280, 235, 234), (280, 281, 236, 235), (281, 282, 237, 236), (282, 283, 238, 237), (283, 284, 239, 238), (284, 285, 240, 239), (285, 286, 241, 240), (286, 287, 242, 241), (287, 49, 65, 242), (69, 74, 303, 288), (288, 303, 304, 289), (289, 304, 305, 290), (290, 305, 306, 291), (291, 306, 307, 292), (292, 307, 308, 293), (293, 308, 309, 294), (294, 309, 310, 295), (295, 310, 311, 296), (296, 311, 312, 297), (297, 312, 313, 298), (298, 313, 314, 299), (299, 314, 315, 300), (300, 315, 316, 301), (301, 316, 317, 302), (302, 317, 70, 66), (74, 61, 318, 303), (303, 318, 319, 304), (304, 319, 320, 305), (305, 320, 321, 306), (306, 321, 322, 307), (307, 322, 323, 308), (308, 323, 324, 309), (309, 324, 325, 310), (310, 325, 326, 311), (311, 326, 327, 312), (312, 327, 328, 313), (313, 328, 329, 314), (314, 329, 330, 315), (315, 330, 331, 316), (316, 331, 332, 317), (317, 332, 56, 70), (61, 55, 333, 318), (318, 333, 334, 319), (319, 334, 335, 320), (320, 335, 336, 321), (321, 336, 337, 322), (322, 337, 338, 323), (323, 338, 339, 324), (324, 339, 340, 325), (325, 340, 341, 326), (326, 341, 342, 327), (327, 342, 343, 328), (328, 343, 344, 329), (329, 344, 345, 330), (330, 345, 346, 331), (331, 346, 347, 332), (332, 347, 50, 56), (55, 69, 288, 333), (333, 288, 289, 334), (334, 289, 290, 335), (335, 290, 291, 336), (336, 291, 292, 337), (337, 292, 293, 338), (338, 293, 294, 339), (339, 294, 295, 340), (340, 295, 296, 341), (341, 296, 297, 342), (342, 297, 298, 343), (343, 298, 299, 344), (344, 299, 300, 345), (345, 300, 301, 346), (346, 301, 302, 347), (347, 302, 66, 50), (353, 349, 352, 355), (355, 352, 351, 356), (356, 351, 350, 357), (357, 350, 348, 354), (52, 53, 348, 350, 351, 352, 349, 68), (363, 359, 362, 365), (365, 362, 361, 366), (366, 361, 360, 367), (367, 360, 358, 364), (54, 55, 69, 358, 360, 361, 362, 359)])
me_cube.polygons.foreach_set('use_smooth', [True] * 366)
_uv = me_cube.uv_layers.new(name='UVMap')
_uv.uv.foreach_set('vector', [0.3552, 0.5, 0.3552, 0.5195, 0.1448, 0.5195, 0.1448, 0.5, 0.625, 0.02038, 0.625, 0.0, 0.625, 0.0, 0.625, 0.02038, 0.8552, 0.75, 0.8552, 0.7296, 0.8552, 0.7296, 0.8552, 0.75, 0.375, 0.4802, 0.625, 0.4802, 0.625, 0.5, 0.375, 0.5, 0.875, 0.5195, 0.8552, 0.5195, 0.8552, 0.5195, 0.875, 0.5195, 0.375, 0.9802, 0.625, 0.9802, 0.625, 1.0, 0.375, 1.0, 0.375, 0.5, 0.625, 0.5, 0.625, 0.5195, 0.375, 0.5195, 0.375, 0.25, 0.625, 0.25, 0.625, 0.2698, 0.375, 0.2698, 0.375, 0.0, 0.625, 0.0, 0.625, 0.02038, 0.375, 0.02038, 0.375, 0.75, 0.625, 0.75, 0.625, 0.7698, 0.375, 0.7698, 0.625, 0.4802, 0.375, 0.4802, 0.375, 0.2698, 0.625, 0.2698, 0.8552, 0.5, 0.8552, 0.5195, 0.6448, 0.5195, 0.6448, 0.5, 0.625, 0.9802, 0.375, 0.9802, 0.375, 0.7698, 0.625, 0.7698, 0.625, 0.5, 0.6448, 0.5, 0.6448, 0.5195, 0.625, 0.5195, 0.375, 0.25, 0.375, 0.2698, 0.375, 0.2698, 0.375, 0.25, 0.8552, 0.7296, 0.8552, 0.75, 0.6448, 0.75, 0.6448, 0.7296, 0.3552, 0.7296, 0.3552, 0.75, 0.1448, 0.75, 0.1448, 0.7296, 0.375, 0.2305, 0.625, 0.2305, 0.625, 0.25, 0.375, 0.25, 0.375, 0.7296, 0.625, 0.7296, 0.625, 0.75, 0.375, 0.75, 0.375, 0.2305, 0.375, 0.25, 0.375, 0.25, 0.375, 0.2305, 0.625, 0.7698, 0.625, 0.75, 0.625, 0.75, 0.625, 0.7698, 0.1448, 0.5, 0.1448, 0.5195, 0.1448, 0.5195, 0.1448, 0.5, 0.875, 0.7296, 0.8552, 0.7296, 0.8552, 0.5195, 0.875, 0.5195, 0.3552, 0.7296, 0.1448, 0.7296, 0.1448, 0.5195, 0.3552, 0.5195, 0.8552, 0.7296, 0.6448, 0.7296, 0.6448, 0.5195, 0.8552, 0.5195, 0.1448, 0.7296, 0.125, 0.7296, 0.125, 0.5195, 0.1448, 0.5195, 0.375, 0.7296, 0.3552, 0.7296, 0.3552, 0.5195, 0.375, 0.5195, 0.625, 0.7296, 0.375, 0.7296, 0.375, 0.5195, 0.625, 0.5195, 0.625, 0.2305, 0.375, 0.2305, 0.375, 0.02038, 0.625, 0.02038, 0.6448, 0.7296, 0.625, 0.7296, 0.625, 0.5195, 0.6448, 0.5195, 0.3552, 0.75, 0.3552, 0.7296, 0.3552, 0.7296, 0.3552, 0.75, 0.8552, 0.7296, 0.875, 0.7296, 0.875, 0.75, 0.8552, 0.75, 0.8552, 0.5, 0.875, 0.5, 0.875, 0.5195, 0.8552, 0.5195, 0.625, 0.7296, 0.6448, 0.7296, 0.6448, 0.75, 0.625, 0.75, 0.625, 0.2698, 0.625, 0.25, 0.625, 0.25, 0.625, 0.2698, 0.625, 0.5195, 0.625, 0.5, 0.625, 0.5, 0.625, 0.5195, 0.6448, 0.7296, 0.6448, 0.75, 0.6448, 0.75, 0.6448, 0.7296, 0.625, 0.75, 0.625, 0.7296, 0.625, 0.7296, 0.625, 0.75, 0.625, 0.7296, 0.6448, 0.7296, 0.6448, 0.7296, 0.625, 0.7296, 0.6448, 0.5, 0.6448, 0.5195, 0.6448, 0.5195, 0.6448, 0.5, 0.625, 0.5, 0.625, 0.4802, 0.625, 0.4802, 0.625, 0.5, 0.8552, 0.5195, 0.8552, 0.5, 0.8552, 0.5, 0.8552, 0.5195, 0.6448, 0.5195, 0.625, 0.5195, 0.625, 0.5195, 0.6448, 0.5195, 0.8552, 0.7296, 0.875, 0.7296, 0.875, 0.7296, 0.8552, 0.7296, 0.625, 1.0, 0.625, 0.9802, 0.625, 0.9802, 0.625, 1.0, 0.625, 0.25, 0.625, 0.2305, 0.625, 0.2305, 0.625, 0.25, 0.375, 0.0, 0.375, 0.02038, 0.375, 0.02038, 0.375, 0.0, 0.375, 0.7296, 0.375, 0.75, 0.375, 0.75, 0.375, 0.7296, 0.125, 0.7296, 0.1448, 0.7296, 0.1448, 0.7296, 0.125, 0.7296, 0.375, 0.9802, 0.375, 1.0, 0.375, 1.0, 0.375, 0.9802, 0.375, 0.5, 0.375, 0.5195, 0.375, 0.5195, 0.375, 0.5, 0.375, 0.0, 0.375, 0.02038, 0.375, 0.02038, 0.375, 0.0, 0.1448, 0.5195, 0.125, 0.5195, 0.125, 0.5195, 0.1448, 0.5195, 0.3552, 0.5195, 0.3552, 0.5, 0.3552, 0.5, 0.3552, 0.5195, 0.375, 0.4802, 0.375, 0.5, 0.375, 0.5, 0.375, 0.4802, 0.375, 0.75, 0.375, 0.7698, 0.375, 0.7698, 0.375, 0.75, 0.3552, 0.7296, 0.375, 0.7296, 0.375, 0.7296, 0.3552, 0.7296, 0.1448, 0.7296, 0.1448, 0.75, 0.1448, 0.75, 0.1448, 0.7296, 0.375, 0.5195, 0.3552, 0.5195, 0.3552, 0.5195, 0.375, 0.5195, 0.375, 0.25, 0.375, 0.2698, 0.375, 0.2698, 0.375, 0.25, 0.375, 0.5, 0.375, 0.5195, 0.375, 0.5195, 0.375, 0.5, 0.375, 0.0, 0.375, 0.02038, 0.375, 0.02038, 0.375, 0.0, 0.375, 0.7296, 0.375, 0.75, 0.375, 0.75, 0.375, 0.7296, 0.375, 0.25, 0.375, 0.2698, 0.375, 0.2698, 0.375, 0.25, 0.375, 0.9802, 0.375, 1.0, 0.375, 1.0, 0.375, 0.9802, 0.3552, 0.7296, 0.375, 0.7296, 0.375, 0.7296, 0.3747, 0.7296, 0.3739, 0.7296, 0.368, 0.7296, 0.3636, 0.7296, 0.3552, 0.7296, 0.3552, 0.5, 0.3637, 0.5, 0.3637, 0.5195, 0.3552, 0.5195, 0.375, 0.5195, 0.3552, 0.5195, 0.3552, 0.5195, 0.3637, 0.5195, 0.3681, 0.5195, 0.3739, 0.5195, 0.3747, 0.5195, 0.375, 0.5195, 0.3552, 0.7296, 0.3636, 0.7296, 0.3636, 0.75, 0.3552, 0.75, 0.125, 0.7296, 0.1448, 0.7296, 0.1448, 0.7296, 0.125, 0.7296, 0.375, 0.2305, 0.375, 0.25, 0.375, 0.25, 0.375, 0.2305, 0.1448, 0.5195, 0.125, 0.5195, 0.125, 0.5195, 0.1448, 0.5195, 0.375, 0.9802, 0.375, 1.0, 0.375, 1.0, 0.375, 0.9802, 0.1448, 0.5195, 0.125, 0.5195, 0.125, 0.5195, 0.1448, 0.5195, 0.1448, 0.7296, 0.1448, 0.75, 0.1448, 0.75, 0.1448, 0.7296, 0.375, 0.2305, 0.375, 0.25, 0.375, 0.25, 0.375, 0.2305, 0.375, 0.9802, 0.375, 1.0, 0.375, 1.0, 0.375, 0.9802, 0.1448, 0.5, 0.1448, 0.5195, 0.1448, 0.5195, 0.1448, 0.5, 0.125, 0.7296, 0.1448, 0.7296, 0.1448, 0.7296, 0.125, 0.7296, 0.375, 0.0, 0.375, 0.02038, 0.375, 0.02038, 0.375, 0.0, 0.1448, 0.5, 0.1448, 0.5195, 0.1448, 0.5195, 0.1448, 0.5, 0.1448, 0.7296, 0.1448, 0.75, 0.1448, 0.75, 0.1448, 0.7296, 0.375, 0.2305, 0.375, 0.25, 0.375, 0.25, 0.375, 0.2305, 0.375, 0.25, 0.375, 0.2698, 0.375, 0.2698, 0.375, 0.25, 0.1448, 0.5, 0.1448, 0.5195, 0.1448, 0.5195, 0.1448, 0.5, 0.375, 0.0, 0.375, 0.02038, 0.375, 0.02038, 0.375, 0.0, 0.375, 0.2305, 0.375, 0.25, 0.375, 0.25, 0.375, 0.2305, 0.1448, 0.5195, 0.125, 0.5195, 0.125, 0.5195, 0.1448, 0.5195, 0.375, 0.9802, 0.375, 1.0, 0.375, 1.0, 0.375, 0.9802, 0.1448, 0.7296, 0.1448, 0.75, 0.1448, 0.75, 0.1448, 0.7296, 0.375, 0.2305, 0.375, 0.25, 0.375, 0.25, 0.375, 0.2305, 0.125, 0.7296, 0.1448, 0.7296, 0.1448, 0.7296, 0.125, 0.7296, 0.375, 0.25, 0.375, 0.2698, 0.375, 0.2698, 0.375, 0.25, 0.125, 0.5, 0.1448, 0.5, 0.1448, 0.5195, 0.125, 0.5195, 0.125, 0.7296, 0.1448, 0.7296, 0.1448, 0.75, 0.125, 0.75, 0.375, 0.25, 0.375, 0.2698, 0.375, 0.2698, 0.375, 0.25, 0.1448, 0.5, 0.1448, 0.5195, 0.1448, 0.5195, 0.1448, 0.5, 0.375, 0.0, 0.375, 0.02038, 0.375, 0.02038, 0.375, 0.0, 0.375, 0.9802, 0.375, 1.0, 0.375, 1.0, 0.375, 0.9802, 0.1448, 0.7296, 0.1448, 0.75, 0.1448, 0.75, 0.1448, 0.7296, 0.0, 0.0, 0.0, 0.0, 0.0, 0.0, 0.0, 0.0, 0.0, 0.0, 0.0, 0.0, 0.0, 0.0, 0.0, 0.0, 0.0, 0.0, 0.0, 0.0, 0.0, 0.0, 0.0, 0.0, 0.0, 0.0, 0.0, 0.0, 0.0, 0.0, 0.0, 0.0, 0.0, 0.0, 0.0, 0.0, 0.0, 0.0, 0.0, 0.0, 0.0, 0.0, 0.0, 0.0, 0.0, 0.0, 0.0, 0.0, 0.0, 0.0, 0.0, 0.0, 0.0, 0.0, 0.0, 0.0, 0.0, 0.0, 0.0, 0.0, 0.0, 0.0, 0.0, 0.0, 0.0, 0.0, 0.0, 0.0, 0.0, 0.0, 0.0, 0.0, 0.0, 0.0, 0.0, 0.0, 0.0, 0.0, 0.0, 0.0, 0.0, 0.0, 0.0, 0.0, 0.0, 0.0, 0.0, 0.0, 0.0, 0.0, 0.0, 0.0, 0.0, 0.0, 0.0, 0.0, 0.0, 0.0, 0.0, 0.0, 0.0, 0.0, 0.0, 0.0, 0.0, 0.0, 0.0, 0.0, 0.0, 0.0, 0.0, 0.0, 0.0, 0.0, 0.0, 0.0, 0.0, 0.0, 0.0, 0.0, 0.0, 0.0, 0.0, 0.0, 0.0, 0.0, 0.0, 0.0, 0.0, 0.0, 0.0, 0.0, 0.0, 0.0, 0.0, 0.0, 0.0, 0.0, 0.0, 0.0, 0.0, 0.0, 0.0, 0.0, 0.0, 0.0, 0.0, 0.0, 0.0, 0.0, 0.0, 0.0, 0.0, 0.0, 0.0, 0.0, 0.0, 0.0, 0.0, 0.0, 0.0, 0.0, 0.0, 0.0, 0.0, 0.0, 0.0, 0.0, 0.0, 0.0, 0.0, 0.0, 0.0, 0.0, 0.0, 0.0, 0.0, 0.0, 0.0, 0.0, 0.0, 0.0, 0.0, 0.0, 0.0, 0.0, 0.0, 0.0, 0.0, 0.0, 0.0, 0.0, 0.0, 0.0, 0.0, 0.0, 0.0, 0.0, 0.0, 0.0, 0.0, 0.0, 0.0, 0.0, 0.0, 0.0, 0.0, 0.0, 0.0, 0.0, 0.0, 0.0, 0.0, 0.0, 0.0, 0.0, 0.0, 0.0, 0.0, 0.0, 0.0, 0.0, 0.0, 0.0, 0.0, 0.0, 0.0, 0.0, 0.0, 0.0, 0.0, 0.0, 0.0, 0.0, 0.0, 0.0, 0.0, 0.0, 0.0, 0.0, 0.0, 0.0, 0.0, 0.0, 0.0, 0.0, 0.0, 0.0, 0.0, 0.0, 0.0, 0.0, 0.0, 0.0, 0.0, 0.0, 0.0, 0.0, 0.0, 0.0, 0.0, 0.0, 0.0, 0.0, 0.0, 0.0, 0.0, 0.0, 0.0, 0.0, 0.0, 0.0, 0.0, 0.0, 0.0, 0.0, 0.0, 0.0, 0.0, 0.0, 0.0, 0.0, 0.0, 0.0, 0.0, 0.0, 0.0, 0.0, 0.0, 0.0, 0.0, 0.0, 0.0, 0.0, 0.0, 0.0, 0.0, 0.0, 0.0, 0.0, 0.0, 0.0, 0.0, 0.0, 0.0, 0.0, 0.0, 0.0, 0.0, 0.0, 0.0, 0.0, 0.0, 0.0, 0.0, 0.0, 0.0, 0.0, 0.0, 0.0, 0.0, 0.0, 0.0, 0.0, 0.0, 0.0, 0.0, 0.0, 0.0, 0.0, 0.0, 0.0, 0.0, 0.0, 0.0, 0.0, 0.0, 0.0, 0.0, 0.0, 0.0, 0.0, 0.0, 0.0, 0.0, 0.0, 0.0, 0.0, 0.0, 0.0, 0.0, 0.0, 0.0, 0.0, 0.0, 0.0, 0.0, 0.0, 0.0, 0.0, 0.0, 0.0, 0.0, 0.0, 0.0, 0.0, 0.0, 0.0, 0.0, 0.0, 0.0, 0.0, 0.0, 0.0, 0.0, 0.0, 0.0, 0.0, 0.0, 0.0, 0.0, 0.0, 0.0, 0.0, 0.0, 0.0, 0.0, 0.0, 0.0, 0.0, 0.0, 0.0, 0.0, 0.0, 0.0, 0.0, 0.0, 0.0, 0.0, 0.0, 0.0, 0.0, 0.0, 0.0, 0.0, 0.0, 0.0, 0.0, 0.0, 0.0, 0.0, 0.0, 0.0, 0.0, 0.0, 0.0, 0.0, 0.0, 0.0, 0.0, 0.0, 0.0, 0.0, 0.0, 0.0, 0.0, 0.0, 0.0, 0.0, 0.0, 0.0, 0.0, 0.0, 0.0, 0.0, 0.0, 0.0, 0.0, 0.0, 0.0, 0.0, 0.0, 0.0, 0.0, 0.0, 0.0, 0.0, 0.0, 0.0, 0.0, 0.0, 0.0, 0.0, 0.0, 0.0, 0.0, 0.0, 0.0, 0.0, 0.0, 0.0, 0.0, 0.0, 0.0, 0.0, 0.0, 0.0, 0.0, 0.0, 0.0, 0.0, 0.0, 0.0, 0.0, 0.0, 0.0, 0.0, 0.0, 0.0, 0.0, 0.0, 0.0, 0.0, 0.0, 0.0, 0.0, 0.0, 0.0, 0.0, 0.0, 0.0, 0.0, 0.0, 0.0, 0.0, 0.0, 0.0, 0.0, 0.0, 0.0, 0.0, 0.0, 0.0, 0.0, 0.0, 0.0, 0.0, 0.0, 0.0, 0.0, 0.0, 0.0, 0.0, 0.0, 0.0, 0.0, 0.0, 0.0, 0.0, 0.0, 0.0, 0.0, 0.0, 0.0, 0.0, 0.0, 0.0, 0.0, 0.0, 0.0, 0.0, 0.0, 0.0, 0.0, 0.0, 0.0, 0.0, 0.0, 0.0, 0.0, 0.0, 0.0, 0.0, 0.0, 0.0, 0.0, 0.0, 0.0, 0.0, 0.0, 0.0, 0.0, 0.0, 0.0, 0.0, 0.0, 0.0, 0.0, 0.0, 0.0, 0.0, 0.0, 0.0, 0.0, 0.0, 0.0, 0.0, 0.0, 0.0, 0.0, 0.0, 0.0, 0.0, 0.0, 0.0, 0.0, 0.0, 0.0, 0.0, 0.0, 0.0, 0.0, 0.0, 0.0, 0.0, 0.0, 0.0, 0.0, 0.0, 0.0, 0.0, 0.0, 0.0, 0.0, 0.0, 0.0, 0.0, 0.0, 0.0, 0.0, 0.0, 0.0, 0.0, 0.0, 0.0, 0.0, 0.0, 0.0, 0.0, 0.0, 0.0, 0.0, 0.0, 0.0, 0.0, 0.0, 0.0, 0.0, 0.0, 0.0, 0.0, 0.0, 0.0, 0.0, 0.0, 0.0, 0.0, 0.0, 0.0, 0.0, 0.0, 0.0, 0.0, 0.0, 0.0, 0.0, 0.0, 0.0, 0.0, 0.0, 0.0, 0.0, 0.0, 0.0, 0.0, 0.0, 0.0, 0.0, 0.0, 0.0, 0.0, 0.0, 0.0, 0.0, 0.0, 0.0, 0.0, 0.0, 0.0, 0.0, 0.0, 0.0, 0.0, 0.0, 0.0, 0.0, 0.0, 0.0, 0.0, 0.0, 0.0, 0.0, 0.0, 0.0, 0.0, 0.0, 0.0, 0.0, 0.0, 0.0, 0.0, 0.0, 0.0, 0.0, 0.0, 0.0, 0.0, 0.0, 0.0, 0.0, 0.0, 0.0, 0.0, 0.0, 0.0, 0.0, 0.0, 0.0, 0.0, 0.0, 0.0, 0.0, 0.0, 0.0, 0.0, 0.0, 0.0, 0.0, 0.0, 0.0, 0.0, 0.0, 0.0, 0.0, 0.0, 0.0, 0.0, 0.0, 0.0, 0.0, 0.0, 0.0, 0.0, 0.0, 0.0, 0.0, 0.0, 0.0, 0.0, 0.0, 0.0, 0.0, 0.0, 0.0, 0.0, 0.0, 0.0, 0.0, 0.0, 0.0, 0.0, 0.0, 0.0, 0.0, 0.0, 0.0, 0.0, 0.0, 0.0, 0.0, 0.0, 0.0, 0.0, 0.0, 0.0, 0.0, 0.0, 0.0, 0.0, 0.0, 0.0, 0.0, 0.0, 0.0, 0.0, 0.0, 0.0, 0.0, 0.0, 0.0, 0.0, 0.0, 0.0, 0.0, 0.0, 0.0, 0.0, 0.0, 0.0, 0.0, 0.0, 0.0, 0.0, 0.0, 0.0, 0.0, 0.0, 0.0, 0.0, 0.0, 0.0, 0.0, 0.0, 0.0, 0.0, 0.0, 0.0, 0.0, 0.0, 0.0, 0.0, 0.0, 0.0, 0.0, 0.0, 0.0, 0.0, 0.0, 0.0, 0.0, 0.0, 0.0, 0.0, 0.0, 0.0, 0.0, 0.0, 0.0, 0.0, 0.0, 0.0, 0.0, 0.0, 0.0, 0.0, 0.0, 0.0, 0.0, 0.0, 0.0, 0.0, 0.0, 0.0, 0.0, 0.0, 0.0, 0.0, 0.0, 0.0, 0.0, 0.0, 0.0, 0.0, 0.0, 0.0, 0.0, 0.0, 0.0, 0.0, 0.0, 0.0, 0.0, 0.0, 0.0, 0.0, 0.0, 0.0, 0.0, 0.0, 0.0, 0.0, 0.0, 0.0, 0.0, 0.0, 0.0, 0.0, 0.0, 0.0, 0.0, 0.0, 0.0, 0.0, 0.0, 0.0, 0.0, 0.0, 0.0, 0.0, 0.0, 0.0, 0.0, 0.0, 0.0, 0.0, 0.0, 0.0, 0.0, 0.0, 0.0, 0.0, 0.0, 0.0, 0.0, 0.0, 0.0, 0.0, 0.0, 0.0, 0.0, 0.0, 0.0, 0.0, 0.0, 0.0, 0.0, 0.0, 0.0, 0.0, 0.0, 0.0, 0.0, 0.0, 0.0, 0.0, 0.0, 0.0, 0.0, 0.0, 0.0, 0.0, 0.0, 0.0, 0.0, 0.0, 0.0, 0.0, 0.0, 0.0, 0.0, 0.0, 0.0, 0.0, 0.0, 0.0, 0.0, 0.0, 0.0, 0.0, 0.0, 0.0, 0.0, 0.0, 0.0, 0.0, 0.0, 0.0, 0.0, 0.0, 0.0, 0.0, 0.0, 0.0, 0.0, 0.0, 0.0, 0.0, 0.0, 0.0, 0.0, 0.0, 0.0, 0.0, 0.0, 0.0, 0.0, 0.0, 0.0, 0.0, 0.0, 0.0, 0.0, 0.0, 0.0, 0.0, 0.0, 0.0, 0.0, 0.0, 0.0, 0.0, 0.0, 0.0, 0.0, 0.0, 0.0, 0.0, 0.0, 0.0, 0.0, 0.0, 0.0, 0.0, 0.0, 0.0, 0.0, 0.0, 0.0, 0.0, 0.0, 0.0, 0.0, 0.0, 0.0, 0.0, 0.0, 0.0, 0.0, 0.0, 0.0, 0.0, 0.0, 0.0, 0.0, 0.0, 0.0, 0.0, 0.0, 0.0, 0.0, 0.0, 0.0, 0.0, 0.0, 0.0, 0.0, 0.0, 0.0, 0.0, 0.0, 0.0, 0.0, 0.0, 0.0, 0.0, 0.0, 0.0, 0.0, 0.0, 0.0, 0.0, 0.0, 0.0, 0.0, 0.0, 0.0, 0.0, 0.0, 0.0, 0.0, 0.0, 0.0, 0.0, 0.0, 0.0, 0.0, 0.0, 0.0, 0.0, 0.0, 0.0, 0.0, 0.0, 0.0, 0.0, 0.0, 0.0, 0.0, 0.0, 0.0, 0.0, 0.0, 0.0, 0.0, 0.0, 0.0, 0.0, 0.0, 0.0, 0.0, 0.0, 0.0, 0.0, 0.0, 0.0, 0.0, 0.0, 0.0, 0.0, 0.0, 0.0, 0.0, 0.0, 0.0, 0.0, 0.0, 0.0, 0.0, 0.0, 0.0, 0.0, 0.0, 0.0, 0.0, 0.0, 0.0, 0.0, 0.0, 0.0, 0.0, 0.0, 0.0, 0.0, 0.0, 0.0, 0.0, 0.0, 0.0, 0.0, 0.0, 0.0, 0.0, 0.0, 0.0, 0.0, 0.0, 0.0, 0.0, 0.0, 0.0, 0.0, 0.0, 0.0, 0.0, 0.0, 0.0, 0.0, 0.0, 0.0, 0.0, 0.0, 0.0, 0.0, 0.0, 0.0, 0.0, 0.0, 0.0, 0.0, 0.0, 0.0, 0.0, 0.0, 0.0, 0.0, 0.0, 0.0, 0.0, 0.0, 0.0, 0.0, 0.0, 0.0, 0.0, 0.0, 0.0, 0.0, 0.0, 0.0, 0.0, 0.0, 0.0, 0.0, 0.0, 0.0, 0.0, 0.0, 0.0, 0.0, 0.0, 0.0, 0.0, 0.0, 0.0, 0.0, 0.0, 0.0, 0.0, 0.0, 0.0, 0.0, 0.0, 0.0, 0.0, 0.0, 0.0, 0.0, 0.0, 0.0, 0.0, 0.0, 0.0, 0.0, 0.0, 0.0, 0.0, 0.0, 0.0, 0.0, 0.0, 0.0, 0.0, 0.0, 0.0, 0.0, 0.0, 0.0, 0.0, 0.0, 0.0, 0.0, 0.0, 0.0, 0.0, 0.0, 0.0, 0.0, 0.0, 0.0, 0.0, 0.0, 0.0, 0.0, 0.0, 0.0, 0.0, 0.0, 0.0, 0.0, 0.0, 0.0, 0.0, 0.0, 0.0, 0.0, 0.0, 0.0, 0.0, 0.0, 0.0, 0.0, 0.0, 0.0, 0.0, 0.0, 0.0, 0.0, 0.0, 0.0, 0.0, 0.0, 0.0, 0.0, 0.0, 0.0, 0.0, 0.0, 0.0, 0.0, 0.0, 0.0, 0.0, 0.0, 0.0, 0.0, 0.0, 0.0, 0.0, 0.0, 0.0, 0.0, 0.0, 0.0, 0.0, 0.0, 0.0, 0.0, 0.0, 0.0, 0.0, 0.0, 0.0, 0.0, 0.0, 0.0, 0.0, 0.0, 0.0, 0.0, 0.0, 0.0, 0.0, 0.0, 0.0, 0.0, 0.0, 0.0, 0.0, 0.0, 0.0, 0.0, 0.0, 0.0, 0.0, 0.0, 0.0, 0.0, 0.0, 0.0, 0.0, 0.0, 0.0, 0.0, 0.0, 0.0, 0.0, 0.0, 0.0, 0.0, 0.0, 0.0, 0.0, 0.0, 0.0, 0.0, 0.0, 0.0, 0.0, 0.0, 0.0, 0.0, 0.0, 0.0, 0.0, 0.0, 0.0, 0.0, 0.0, 0.0, 0.0, 0.0, 0.0, 0.0, 0.0, 0.0, 0.0, 0.0, 0.0, 0.0, 0.0, 0.0, 0.0, 0.0, 0.0, 0.0, 0.0, 0.0, 0.0, 0.0, 0.0, 0.0, 0.0, 0.0, 0.0, 0.0, 0.0, 0.0, 0.0, 0.0, 0.0, 0.0, 0.0, 0.0, 0.0, 0.0, 0.0, 0.0, 0.0, 0.0, 0.0, 0.0, 0.0, 0.0, 0.0, 0.0, 0.0, 0.0, 0.0, 0.0, 0.0, 0.0, 0.0, 0.0, 0.0, 0.0, 0.0, 0.0, 0.0, 0.0, 0.0, 0.0, 0.0, 0.0, 0.0, 0.0, 0.0, 0.0, 0.0, 0.0, 0.0, 0.0, 0.0, 0.0, 0.0, 0.0, 0.0, 0.0, 0.0, 0.0, 0.0, 0.0, 0.0, 0.0, 0.0, 0.0, 0.0, 0.0, 0.0, 0.0, 0.0, 0.0, 0.0, 0.0, 0.0, 0.0, 0.0, 0.0, 0.0, 0.0, 0.0, 0.0, 0.0, 0.0, 0.0, 0.0, 0.0, 0.0, 0.0, 0.0, 0.0, 0.0, 0.0, 0.0, 0.0, 0.0, 0.0, 0.0, 0.0, 0.0, 0.0, 0.0, 0.0, 0.0, 0.0, 0.0, 0.0, 0.0, 0.0, 0.0, 0.0, 0.0, 0.0, 0.0, 0.0, 0.0, 0.0, 0.0, 0.0, 0.0, 0.0, 0.0, 0.0, 0.0, 0.0, 0.0, 0.0, 0.0, 0.0, 0.0, 0.0, 0.0, 0.0, 0.0, 0.0, 0.0, 0.0, 0.0, 0.0, 0.0, 0.0, 0.0, 0.0, 0.0, 0.0, 0.0, 0.0, 0.0, 0.0, 0.0, 0.0, 0.0, 0.0, 0.0, 0.0, 0.0, 0.0, 0.0, 0.0, 0.0, 0.0, 0.0, 0.0, 0.0, 0.0, 0.0, 0.0, 0.0, 0.0, 0.0, 0.0, 0.0, 0.0, 0.0, 0.0, 0.0, 0.0, 0.0, 0.0, 0.0, 0.0, 0.0, 0.0, 0.0, 0.0, 0.0, 0.0, 0.0, 0.0, 0.0, 0.0, 0.0, 0.0, 0.0, 0.0, 0.0, 0.0, 0.0, 0.0, 0.0, 0.0, 0.0, 0.0, 0.0, 0.0, 0.0, 0.0, 0.0, 0.0, 0.0, 0.0, 0.0, 0.0, 0.0, 0.0, 0.0, 0.0, 0.0, 0.0, 0.0, 0.0, 0.0, 0.0, 0.0, 0.0, 0.0, 0.0, 0.0, 0.0, 0.0, 0.0, 0.0, 0.0, 0.0, 0.0, 0.0, 0.0, 0.0, 0.0, 0.0, 0.0, 0.0, 0.0, 0.0, 0.0, 0.0, 0.0, 0.0, 0.0, 0.0, 0.0, 0.0, 0.0, 0.0, 0.0, 0.0, 0.0, 0.0, 0.0, 0.0, 0.0, 0.0, 0.0, 0.0, 0.0, 0.0, 0.0, 0.0, 0.0, 0.0, 0.0, 0.0, 0.0, 0.0, 0.0, 0.0, 0.0, 0.0, 0.0, 0.0, 0.0, 0.0, 0.0, 0.0, 0.0, 0.0, 0.0, 0.0, 0.0, 0.0, 0.0, 0.0, 0.0, 0.0, 0.0, 0.0, 0.0, 0.0, 0.0, 0.0, 0.0, 0.0, 0.0, 0.0, 0.0, 0.0, 0.0, 0.0, 0.0, 0.0, 0.0, 0.0, 0.0, 0.0, 0.0, 0.0, 0.0, 0.0, 0.0, 0.0, 0.0, 0.0, 0.0, 0.0, 0.0, 0.0, 0.0, 0.0, 0.0, 0.0, 0.0, 0.0, 0.0, 0.0, 0.0, 0.0, 0.0, 0.0, 0.0, 0.0, 0.0, 0.0, 0.0, 0.0, 0.0, 0.0, 0.0, 0.0, 0.0, 0.0, 0.0, 0.0, 0.0, 0.0, 0.0, 0.0, 0.0, 0.0, 0.0, 0.0, 0.0, 0.0, 0.0, 0.0, 0.0, 0.0, 0.0, 0.0, 0.0, 0.0, 0.0, 0.0, 0.0, 0.0, 0.0, 0.0, 0.0, 0.0, 0.0, 0.0, 0.0, 0.0, 0.0, 0.0, 0.0, 0.0, 0.0, 0.0, 0.0, 0.0, 0.0, 0.0, 0.0, 0.0, 0.0, 0.0, 0.0, 0.0, 0.0, 0.0, 0.0, 0.0, 0.0, 0.0, 0.0, 0.0, 0.0, 0.0, 0.0, 0.0, 0.0, 0.0, 0.0, 0.0, 0.0, 0.0, 0.0, 0.0, 0.0, 0.0, 0.0, 0.0, 0.0, 0.0, 0.0, 0.0, 0.0, 0.0, 0.0, 0.0, 0.0, 0.0, 0.0, 0.0, 0.0, 0.0, 0.0, 0.0, 0.0, 0.0, 0.0, 0.0, 0.0, 0.0, 0.0, 0.0, 0.0, 0.0, 0.0, 0.0, 0.0, 0.0, 0.0, 0.0, 0.0, 0.0, 0.0, 0.0, 0.0, 0.0, 0.0, 0.0, 0.0, 0.0, 0.0, 0.0, 0.0, 0.0, 0.0, 0.0, 0.0, 0.0, 0.0, 0.0, 0.0, 0.0, 0.0, 0.0, 0.0, 0.0, 0.0, 0.0, 0.0, 0.0, 0.0, 0.0, 0.0, 0.0, 0.0, 0.0, 0.0, 0.0, 0.0, 0.0, 0.0, 0.0, 0.0, 0.0, 0.0, 0.0, 0.0, 0.0, 0.0, 0.0, 0.0, 0.0, 0.0, 0.0, 0.0, 0.0, 0.0, 0.0, 0.0, 0.0, 0.0, 0.0, 0.0, 0.0, 0.0, 0.0, 0.0, 0.0, 0.0, 0.0, 0.0, 0.0, 0.0, 0.0, 0.0, 0.0, 0.0, 0.0, 0.0, 0.0, 0.0, 0.0, 0.0, 0.0, 0.0, 0.0, 0.0, 0.0, 0.0, 0.0, 0.0, 0.0, 0.0, 0.0, 0.0, 0.0, 0.0, 0.0, 0.0, 0.0, 0.0, 0.0, 0.0, 0.0, 0.0, 0.0, 0.0, 0.0, 0.0, 0.0, 0.0, 0.0, 0.0, 0.0, 0.0, 0.0, 0.0, 0.0, 0.0, 0.0, 0.0, 0.0, 0.0, 0.0, 0.0, 0.0, 0.0, 0.0, 0.0, 0.0, 0.0, 0.0, 0.0, 0.0, 0.0, 0.0, 0.0, 0.0, 0.0, 0.0, 0.0, 0.0, 0.0, 0.0, 0.0, 0.0, 0.0, 0.0, 0.0, 0.0, 0.0, 0.0, 0.0, 0.0, 0.0, 0.0, 0.0, 0.0, 0.0, 0.0, 0.0, 0.0, 0.0, 0.0, 0.0, 0.0, 0.0, 0.0, 0.0, 0.0, 0.0, 0.0, 0.0, 0.0, 0.0, 0.0, 0.0, 0.0, 0.0, 0.0, 0.0, 0.0, 0.0, 0.0, 0.0, 0.0, 0.0, 0.0, 0.0, 0.0, 0.0, 0.0, 0.0, 0.0, 0.0, 0.0, 0.0, 0.0, 0.0, 0.0, 0.0, 0.0, 0.0, 0.0, 0.0, 0.0, 0.0, 0.0, 0.0, 0.0, 0.0, 0.0, 0.0, 0.0, 0.0, 0.0, 0.0, 0.0, 0.0, 0.0, 0.0, 0.0, 0.0, 0.0, 0.0, 0.3637, 0.5195, 0.3637, 0.5, 0.3704, 0.4977, 0.3681, 0.5195, 0.3681, 0.5195, 0.3704, 0.4977, 0.375, 0.4989, 0.3739, 0.5195, 0.3739, 0.5195, 0.375, 0.4989, 0.375, 0.4997, 0.3747, 0.5195, 0.3747, 0.5195, 0.375, 0.4997, 0.375, 0.5, 0.375, 0.5195, 0.375, 0.4802, 0.375, 0.5, 0.375, 0.5, 0.375, 0.4997, 0.375, 0.4989, 0.3704, 0.4977, 0.375, 0.4887, 0.375, 0.4802, 0.375, 0.7296, 0.375, 0.75, 0.375, 0.7503, 0.3747, 0.7296, 0.3747, 0.7296, 0.375, 0.7503, 0.375, 0.7511, 0.3739, 0.7296, 0.3739, 0.7296, 0.375, 0.7511, 0.3703, 0.7523, 0.368, 0.7296, 0.368, 0.7296, 0.3703, 0.7523, 0.3636, 0.75, 0.3636, 0.7296, 0.375, 0.75, 0.375, 0.7698, 0.375, 0.7698, 0.375, 0.7614, 0.3703, 0.7523, 0.375, 0.7511, 0.375, 0.7503, 0.375, 0.75])
_uv = me_cube.uv_layers.new(name='automap')
_uv.uv.foreach_set('vector', [1.713, 1.498, 1.713, 1.342, 0.02956, 1.342, 0.02956, 1.498, -0.3393, -0.4008, -0.5023, -0.4008, -0.5023, -1.905, -0.3393, -1.905, -0.5023, -0.4008, -0.3393, -0.4008, -0.3393, -1.905, -0.5023, -1.905, 1.713, -0.2015, 1.713, -0.4008, 1.871, -0.4008, 1.871, -0.2015, -0.1285, -0.4008, 0.02956, -0.4008, 0.02956, -1.905, -0.1285, -1.905, 0.02956, -0.2015, 0.02956, -0.4008, -0.1285, -0.4008, -0.1285, -0.2015, 1.498, -0.2015, 1.498, -0.4008, 1.342, -0.4008, 1.342, -0.2015, -0.1285, -0.2015, -0.1285, -0.4008, 0.02956, -0.4008, 0.02956, -0.2015, -0.5023, -0.2015, -0.5023, -0.4008, -0.3393, -0.4008, -0.3393, -0.2015, 1.871, -0.2015, 1.871, -0.4008, 1.713, -0.4008, 1.713, -0.2015, 1.713, -0.4008, 1.713, -0.2015, 0.02956, -0.2015, 0.02956, -0.4008, 0.02956, 1.498, 0.02956, 1.342, 1.713, 1.342, 1.713, 1.498, 0.02956, -0.4008, 0.02956, -0.2015, 1.713, -0.2015, 1.713, -0.4008, 1.871, 1.498, 1.713, 1.498, 1.713, 1.342, 1.871, 1.342, -0.1285, -0.2015, 0.02956, -0.2015, 0.02956, 0.09232, -0.1285, 0.09232, 0.02956, -0.3393, 0.02956, -0.5023, 1.713, -0.5023, 1.713, -0.3393, 1.713, -0.3393, 1.713, -0.5023, 0.02956, -0.5023, 0.02956, -0.3393, 1.342, -0.2015, 1.342, -0.4008, 1.498, -0.4008, 1.498, -0.2015, -0.3393, -0.2015, -0.3393, -0.4008, -0.5023, -0.4008, -0.5023, -0.2015, 1.342, -0.2015, 1.498, -0.2015, 1.498, 0.09232, 1.342, 0.09232, 1.713, -0.4008, 1.871, -0.4008, 1.871, -1.905, 1.713, -1.905, 1.498, -0.2015, 1.342, -0.2015, 1.342, 0.09232, 1.498, 0.09232, -0.1285, -0.3393, 0.02956, -0.3393, 0.02956, 1.342, -0.1285, 1.342, 1.713, -0.3393, 0.02956, -0.3393, 0.02956, 1.342, 1.713, 1.342, 0.02956, -0.3393, 1.713, -0.3393, 1.713, 1.342, 0.02956, 1.342, 0.02956, -0.3393, -0.1285, -0.3393, -0.1285, 1.342, 0.02956, 1.342, 1.871, -0.3393, 1.713, -0.3393, 1.713, 1.342, 1.871, 1.342, -0.3393, -0.4008, -0.3393, -0.2015, 1.342, -0.2015, 1.342, -0.4008, 1.342, -0.4008, 1.342, -0.2015, -0.3393, -0.2015, -0.3393, -0.4008, 1.713, -0.3393, 1.871, -0.3393, 1.871, 1.342, 1.713, 1.342, -0.5023, -0.2015, -0.3393, -0.2015, -0.3393, 0.09232, -0.5023, 0.09232, 0.02956, -0.3393, -0.1285, -0.3393, -0.1285, -0.5023, 0.02956, -0.5023, 0.02956, 1.498, -0.1285, 1.498, -0.1285, 1.342, 0.02956, 1.342, 1.871, -0.3393, 1.713, -0.3393, 1.713, -0.5023, 1.871, -0.5023, 0.02956, -0.4008, -0.1285, -0.4008, -0.1285, -1.905, 0.02956, -1.905, 1.342, -0.4008, 1.498, -0.4008, 1.498, -1.905, 1.342, -1.905, -0.3393, -0.4008, -0.5023, -0.4008, -0.5023, -1.905, -0.3393, -1.905, -0.5023, -0.4008, -0.3393, -0.4008, -0.3393, -1.905, -0.5023, -1.905, 1.871, -0.4008, 1.713, -0.4008, 1.713, -1.905, 1.871, -1.905, 1.498, -0.4008, 1.342, -0.4008, 1.342, -1.905, 1.498, -1.905, 1.871, -0.4008, 1.713, -0.4008, 1.713, -1.905, 1.871, -1.905, 1.342, -0.4008, 1.498, -0.4008, 1.498, -1.905, 1.342, -1.905, 1.713, -0.4008, 1.871, -0.4008, 1.871, -1.905, 1.713, -1.905, 0.02956, -0.4008, -0.1285, -0.4008, -0.1285, -1.905, 0.02956, -1.905, -0.1285, -0.4008, 0.02956, -0.4008, 0.02956, -1.905, -0.1285, -1.905, 1.498, -0.4008, 1.342, -0.4008, 1.342, -1.905, 1.498, -1.905, -0.5023, 0.09232, -0.3393, 0.09232, -0.3393, 0.2058, -0.5023, 0.2058, -0.3393, -0.2015, -0.5023, -0.2015, -0.5023, 0.09232, -0.3393, 0.09232, -0.1285, -0.2015, 0.02956, -0.2015, 0.02956, 0.09232, -0.1285, 0.09232, 0.02956, -0.2015, -0.1285, -0.2015, -0.1285, 0.09232, 0.02956, 0.09232, 1.498, -0.2015, 1.342, -0.2015, 1.342, 0.09232, 1.498, 0.09232, -0.5023, -0.2015, -0.3393, -0.2015, -0.3393, 0.09232, -0.5023, 0.09232, 0.02956, -0.2015, -0.1285, -0.2015, -0.1285, 0.09232, 0.02956, 0.09232, 1.342, -0.2015, 1.498, -0.2015, 1.498, 0.09232, 1.342, 0.09232, 1.713, -0.2015, 1.871, -0.2015, 1.871, 0.09232, 1.713, 0.09232, 1.871, -0.2015, 1.713, -0.2015, 1.713, 0.09232, 1.871, 0.09232, 1.713, -0.2015, 1.871, -0.2015, 1.871, 0.09232, 1.713, 0.09232, -0.3393, -0.2015, -0.5023, -0.2015, -0.5023, 0.09232, -0.3393, 0.09232, 1.871, -0.2015, 1.713, -0.2015, 1.713, 0.09232, 1.871, 0.09232, -0.1285, 0.2058, 0.02956, 0.2058, 0.02956, 0.4959, -0.1285, 0.4959, 1.498, 0.09232, 1.342, 0.09232, 1.342, 0.1157, 1.498, 0.1157, -0.5023, 0.2058, -0.3393, 0.2058, -0.3393, 0.4959, -0.5023, 0.4959, -0.3393, 0.09232, -0.5023, 0.09232, -0.5023, 0.1146, -0.3393, 0.1146, -0.1285, 0.09232, 0.02956, 0.09232, 0.02956, 0.2058, -0.1285, 0.2058, 0.02956, 0.09232, -0.1285, 0.09232, -0.1285, 0.2058, 0.02956, 0.2058, 1.713, 0.09232, 1.871, 0.09232, 1.871, 0.1146, 1.865, 0.1495, 1.845, 0.1791, 1.815, 0.1988, 1.78, 0.2058, 1.713, 0.2058, 1.713, 1.498, 1.781, 1.498, 1.781, 1.342, 1.713, 1.342, 1.871, 0.09232, 1.713, 0.09232, 1.713, 0.2058, 1.781, 0.2058, 1.816, 0.1989, 1.845, 0.1794, 1.865, 0.1502, 1.871, 0.1157, 1.713, -0.3393, 1.78, -0.3393, 1.78, -0.5023, 1.713, -0.5023, -0.1285, 0.09232, 0.02956, 0.09232, 0.02956, 0.2058, -0.1285, 0.2058, 1.342, 0.09232, 1.498, 0.09232, 1.498, 0.2058, 1.342, 0.2058, 0.02956, 0.09232, -0.1285, 0.09232, -0.1285, 0.2058, 0.02956, 0.2058, 0.02956, 0.4959, -0.1285, 0.4959, -0.1285, 1.195, 0.02956, 1.195, 0.02956, 0.2058, -0.1285, 0.2058, -0.1285, 0.4959, 0.02956, 0.4959, -0.3393, 0.2058, -0.5023, 0.2058, -0.5023, 0.4959, -0.3393, 0.4959, 1.342, 0.2058, 1.498, 0.2058, 1.498, 0.4959, 1.342, 0.4959, 0.02956, 0.2058, -0.1285, 0.2058, -0.1285, 0.4959, 0.02956, 0.4959, 1.498, 0.2058, 1.342, 0.2058, 1.342, 0.4959, 1.498, 0.4959, -0.1285, 0.2058, 0.02956, 0.2058, 0.02956, 0.4959, -0.1285, 0.4959, -0.5023, 1.195, -0.3393, 1.195, -0.3393, 1.576, -0.5023, 1.576, 1.498, 1.195, 1.342, 1.195, 1.342, 1.576, 1.498, 1.576, -0.3393, 0.4959, -0.5023, 0.4959, -0.5023, 1.195, -0.3393, 1.195, 1.342, 0.4959, 1.498, 0.4959, 1.498, 1.195, 1.342, 1.195, -0.1285, 0.4959, 0.02956, 0.4959, 0.02956, 1.195, -0.1285, 1.195, 1.498, 0.4959, 1.342, 0.4959, 1.342, 1.195, 1.498, 1.195, -0.5023, 0.4959, -0.3393, 0.4959, -0.3393, 1.195, -0.5023, 1.195, 1.342, 1.576, 1.498, 1.576, 1.498, 1.759, 1.342, 1.759, 0.02956, 1.195, -0.1285, 1.195, -0.1285, 1.576, 0.02956, 1.576, 0.02956, 1.195, -0.1285, 1.195, -0.1285, 1.576, 0.02956, 1.576, -0.3393, 1.195, -0.5023, 1.195, -0.5023, 1.576, -0.3393, 1.576, 1.342, 1.195, 1.498, 1.195, 1.498, 1.576, 1.342, 1.576, -0.1285, 1.195, 0.02956, 1.195, 0.02956, 1.576, -0.1285, 1.576, -0.1285, 1.195, 0.02956, 1.195, 0.02956, 1.576, -0.1285, 1.576, -0.1285, 1.498, 0.02956, 1.498, 0.02956, 1.342, -0.1285, 1.342, -0.1285, -0.3393, 0.02956, -0.3393, 0.02956, -0.5023, -0.1285, -0.5023, -0.1285, 1.576, 0.02956, 1.576, 0.02956, 1.759, -0.1285, 1.759, 1.498, 1.576, 1.342, 1.576, 1.342, 1.759, 1.498, 1.759, -0.5023, 1.576, -0.3393, 1.576, -0.3393, 1.759, -0.5023, 1.759, 0.02956, 1.576, -0.1285, 1.576, -0.1285, 1.759, 0.02956, 1.759, -0.3393, 1.576, -0.5023, 1.576, -0.5023, 1.759, -0.3393, 1.759, -0.3393, 1.576, -0.3393, 1.759, -0.2557, 1.759, -0.2612, 1.589, -0.2612, 1.589, -0.2557, 1.759, -0.1636, 1.759, -0.1734, 1.603, -0.1734, 1.603, -0.1636, 1.759, -0.06406, 1.759, -0.07706, 1.617, -0.07706, 1.617, -0.06406, 1.759, 0.0416, 1.759, 0.02643, 1.631, 0.02643, 1.631, 0.0416, 1.759, 0.1522, 1.759, 0.1357, 1.644, 0.1357, 1.644, 0.1522, 1.759, 0.2665, 1.759, 0.2495, 1.658, 0.2495, 1.658, 0.2665, 1.759, 0.3832, 1.759, 0.3665, 1.671, 0.3665, 1.671, 0.3832, 1.759, 0.5011, 1.759, 0.4853, 1.683, -0.1285, 0.4853, -0.04948, 0.5011, -0.03798, 0.6191, -0.1285, 0.6046, -0.1285, 0.6046, -0.03798, 0.6191, -0.02664, 0.7358, -0.1285, 0.723, -0.1285, 0.723, -0.02664, 0.7358, -0.0156, 0.8501, -0.1285, 0.8393, -0.1285, 0.8393, -0.0156, 0.8501, -0.005024, 0.9607, -0.1285, 0.9521, -0.1285, 0.9521, -0.005024, 0.9607, 0.004933, 1.066, -0.1285, 1.06, -0.1285, 1.06, 0.004933, 1.066, 0.01412, 1.166, -0.1285, 1.162, -0.1285, 1.162, 0.01412, 1.166, 0.02238, 1.258, -0.1285, 1.256, -0.1285, 1.256, 0.02238, 1.258, 0.02956, 1.342, -0.1285, 1.342, -0.1285, -0.3393, 0.02956, -0.3393, 0.02956, -0.2538, -0.1213, -0.2557, -0.1213, -0.2557, 0.02956, -0.2538, 0.02956, -0.1595, -0.1131, -0.1636, -0.1131, -0.1636, 0.02956, -0.1595, 0.02956, -0.05774, -0.1039, -0.06406, -0.1039, -0.06406, 0.02956, -0.05774, 0.02956, 0.05021, -0.09394, 0.0416, -0.09394, 0.0416, 0.02956, 0.05021, 0.02956, 0.163, -0.08337, 0.1522, -0.08337, 0.1522, 0.02956, 0.163, 0.02956, 0.2793, -0.07233, 0.2665, -0.07233, 0.2665, 0.02956, 0.2793, 0.02956, 0.3977, -0.06098, 0.3832, -0.06098, 0.3832, 0.02956, 0.3977, 0.02956, 0.517, -0.04948, 0.5011, 0.5011, 1.759, 0.517, 1.683, 0.6358, 1.671, 0.6191, 1.759, 0.6191, 1.759, 0.6358, 1.671, 0.7527, 1.658, 0.7358, 1.759, 0.7358, 1.759, 0.7527, 1.658, 0.8665, 1.644, 0.8501, 1.759, 0.8501, 1.759, 0.8665, 1.644, 0.9759, 1.631, 0.9607, 1.759, 0.9607, 1.759, 0.9759, 1.631, 1.079, 1.617, 1.066, 1.759, 1.066, 1.759, 1.079, 1.617, 1.176, 1.603, 1.166, 1.759, 1.166, 1.759, 1.176, 1.603, 1.264, 1.589, 1.258, 1.759, 1.258, 1.759, 1.264, 1.589, 1.342, 1.576, 1.342, 1.759, -0.3393, 1.759, -0.3393, 1.576, -0.2593, 1.583, -0.2538, 1.753, -0.2538, 1.753, -0.2593, 1.583, -0.1694, 1.589, -0.1595, 1.745, -0.1595, 1.745, -0.1694, 1.589, -0.07076, 1.595, -0.05774, 1.737, -0.05774, 1.737, -0.07076, 1.595, 0.03501, 1.599, 0.05021, 1.727, 0.05021, 1.727, 0.03501, 1.599, 0.1465, 1.603, 0.163, 1.717, 0.163, 1.717, 0.1465, 1.603, 0.2623, 1.605, 0.2793, 1.707, 0.2793, 1.707, 0.2623, 1.605, 0.381, 1.607, 0.3977, 1.695, 0.3977, 1.695, 0.381, 1.607, 0.5011, 1.607, 0.517, 1.683, 0.02956, 0.517, -0.04948, 0.5011, -0.06098, 0.6213, 0.02956, 0.6358, 0.02956, 0.6358, -0.06098, 0.6213, -0.07233, 0.74, 0.02956, 0.7527, 0.02956, 0.7527, -0.07233, 0.74, -0.08337, 0.8558, 0.02956, 0.8665, 0.02956, 0.8665, -0.08337, 0.8558, -0.09394, 0.9673, 0.02956, 0.9759, 0.02956, 0.9759, -0.09394, 0.9673, -0.1039, 1.073, 0.02956, 1.079, 0.02956, 1.079, -0.1039, 1.073, -0.1131, 1.172, 0.02956, 1.176, 0.02956, 1.176, -0.1131, 1.172, -0.1213, 1.262, 0.02956, 1.264, 0.02956, 1.264, -0.1213, 1.262, -0.1285, 1.342, 0.02956, 1.342, 0.02956, -0.3393, -0.1285, -0.3393, -0.1285, -0.2612, 0.02238, -0.2593, 0.02238, -0.2593, -0.1285, -0.2612, -0.1285, -0.1734, 0.01412, -0.1694, 0.01412, -0.1694, -0.1285, -0.1734, -0.1285, -0.07706, 0.004933, -0.07076, 0.004933, -0.07076, -0.1285, -0.07706, -0.1285, 0.02643, -0.005024, 0.03501, -0.005024, 0.03501, -0.1285, 0.02643, -0.1285, 0.1357, -0.0156, 0.1465, -0.0156, 0.1465, -0.1285, 0.1357, -0.1285, 0.2495, -0.02664, 0.2623, -0.02664, 0.2623, -0.1285, 0.2495, -0.1285, 0.3665, -0.03798, 0.381, -0.03798, 0.381, -0.1285, 0.3665, -0.1285, 0.4853, -0.04948, 0.5011, 0.5011, 1.607, 0.4853, 1.683, 0.6046, 1.695, 0.6213, 1.607, 0.6213, 1.607, 0.6046, 1.695, 0.723, 1.707, 0.74, 1.605, 0.74, 1.605, 0.723, 1.707, 0.8393, 1.717, 0.8558, 1.603, 0.8558, 1.603, 0.8393, 1.717, 0.9521, 1.727, 0.9673, 1.599, 0.9673, 1.599, 0.9521, 1.727, 1.06, 1.737, 1.073, 1.595, 1.073, 1.595, 1.06, 1.737, 1.162, 1.745, 1.172, 1.589, 1.172, 1.589, 1.162, 1.745, 1.256, 1.753, 1.262, 1.583, 1.262, 1.583, 1.256, 1.753, 1.342, 1.759, 1.342, 1.576, -0.1285, -0.3393, 0.02956, -0.3393, 0.02956, -0.2874, -0.1285, -0.2874, -0.1285, -0.2874, 0.02956, -0.2874, 0.02956, -0.2142, -0.1285, -0.2142, -0.1285, -0.2142, 0.02956, -0.2142, 0.02956, -0.1228, -0.1285, -0.1228, -0.1285, -0.1228, 0.02956, -0.1228, 0.02956, -0.01623, -0.1285, -0.01623, -0.1285, -0.01623, 0.02956, -0.01623, 0.02956, 0.1025, -0.1285, 0.1025, -0.1285, 0.1025, 0.02956, 0.1025, 0.02956, 0.2303, -0.1285, 0.2303, -0.1285, 0.2303, 0.02956, 0.2303, 0.02956, 0.3642, -0.1285, 0.3642, -0.1285, 0.3642, 0.02956, 0.3642, 0.02956, 0.5011, -0.1285, 0.5011, -0.1285, 0.5011, 0.02956, 0.5011, 0.02956, 0.6381, -0.1285, 0.6381, -0.1285, 0.6381, 0.02956, 0.6381, 0.02956, 0.772, -0.1285, 0.772, -0.1285, 0.772, 0.02956, 0.772, 0.02956, 0.8998, -0.1285, 0.8998, -0.1285, 0.8998, 0.02956, 0.8998, 0.02956, 1.019, -0.1285, 1.019, -0.1285, 1.019, 0.02956, 1.019, 0.02956, 1.125, -0.1285, 1.125, -0.1285, 1.125, 0.02956, 1.125, 0.02956, 1.216, -0.1285, 1.216, -0.1285, 1.216, 0.02956, 1.216, 0.02956, 1.29, -0.1285, 1.29, -0.1285, 1.29, 0.02956, 1.29, 0.02956, 1.342, -0.1285, 1.342, -0.3393, 1.195, -0.3393, 0.4959, -0.2874, 0.4457, -0.2874, 1.245, -0.2874, 1.245, -0.2874, 0.4457, -0.2142, 0.4022, -0.2142, 1.289, -0.2142, 1.289, -0.2142, 0.4022, -0.1228, 0.3653, -0.1228, 1.326, -0.1228, 1.326, -0.1228, 0.3653, -0.01623, 0.3352, -0.01623, 1.356, -0.01623, 1.356, -0.01623, 0.3352, 0.1025, 0.3117, 0.1025, 1.379, 0.1025, 1.379, 0.1025, 0.3117, 0.2303, 0.295, 0.2303, 1.396, 0.2303, 1.396, 0.2303, 0.295, 0.3642, 0.285, 0.3642, 1.406, 0.3642, 1.406, 0.3642, 0.285, 0.5011, 0.2816, 0.5011, 1.409, 0.5011, 1.409, 0.5011, 0.2816, 0.6381, 0.285, 0.6381, 1.406, 0.6381, 1.406, 0.6381, 0.285, 0.772, 0.295, 0.772, 1.396, 0.772, 1.396, 0.772, 0.295, 0.8998, 0.3117, 0.8998, 1.379, 0.8998, 1.379, 0.8998, 0.3117, 1.019, 0.3352, 1.019, 1.356, 1.019, 1.356, 1.019, 0.3352, 1.125, 0.3653, 1.125, 1.326, 1.125, 1.326, 1.125, 0.3653, 1.216, 0.4022, 1.216, 1.289, 1.216, 1.289, 1.216, 0.4022, 1.29, 0.4457, 1.29, 1.245, 1.29, 1.245, 1.29, 0.4457, 1.342, 0.4959, 1.342, 1.195, 0.02956, -0.3393, -0.1285, -0.3393, -0.1285, -0.2874, 0.02956, -0.2874, 0.02956, -0.2874, -0.1285, -0.2874, -0.1285, -0.2142, 0.02956, -0.2142, 0.02956, -0.2142, -0.1285, -0.2142, -0.1285, -0.1228, 0.02956, -0.1228, 0.02956, -0.1228, -0.1285, -0.1228, -0.1285, -0.01623, 0.02956, -0.01623, 0.02956, -0.01623, -0.1285, -0.01623, -0.1285, 0.1025, 0.02956, 0.1025, 0.02956, 0.1025, -0.1285, 0.1025, -0.1285, 0.2303, 0.02956, 0.2303, 0.02956, 0.2303, -0.1285, 0.2303, -0.1285, 0.3642, 0.02956, 0.3642, 0.02956, 0.3642, -0.1285, 0.3642, -0.1285, 0.5011, 0.02956, 0.5011, 0.02956, 0.5011, -0.1285, 0.5011, -0.1285, 0.6381, 0.02956, 0.6381, 0.02956, 0.6381, -0.1285, 0.6381, -0.1285, 0.772, 0.02956, 0.772, 0.02956, 0.772, -0.1285, 0.772, -0.1285, 0.8998, 0.02956, 0.8998, 0.02956, 0.8998, -0.1285, 0.8998, -0.1285, 1.019, 0.02956, 1.019, 0.02956, 1.019, -0.1285, 1.019, -0.1285, 1.125, 0.02956, 1.125, 0.02956, 1.125, -0.1285, 1.125, -0.1285, 1.216, 0.02956, 1.216, 0.02956, 1.216, -0.1285, 1.216, -0.1285, 1.29, 0.02956, 1.29, 0.02956, 1.29, -0.1285, 1.29, -0.1285, 1.342, 0.02956, 1.342, -0.3393, 0.4959, -0.3393, 1.195, -0.2874, 1.245, -0.2874, 0.4457, -0.2874, 0.4457, -0.2874, 1.245, -0.2142, 1.289, -0.2142, 0.4022, -0.2142, 0.4022, -0.2142, 1.289, -0.1228, 1.326, -0.1228, 0.3653, -0.1228, 0.3653, -0.1228, 1.326, -0.01623, 1.356, -0.01623, 0.3352, -0.01623, 0.3352, -0.01623, 1.356, 0.1025, 1.379, 0.1025, 0.3117, 0.1025, 0.3117, 0.1025, 1.379, 0.2303, 1.396, 0.2303, 0.295, 0.2303, 0.295, 0.2303, 1.396, 0.3642, 1.406, 0.3642, 0.285, 0.3642, 0.285, 0.3642, 1.406, 0.5011, 1.409, 0.5011, 0.2816, 0.5011, 0.2816, 0.5011, 1.409, 0.6381, 1.406, 0.6381, 0.285, 0.6381, 0.285, 0.6381, 1.406, 0.772, 1.396, 0.772, 0.295, 0.772, 0.295, 0.772, 1.396, 0.8998, 1.379, 0.8998, 0.3117, 0.8998, 0.3117, 0.8998, 1.379, 1.019, 1.356, 1.019, 0.3352, 1.019, 0.3352, 1.019, 1.356, 1.125, 1.326, 1.125, 0.3653, 1.125, 0.3653, 1.125, 1.326, 1.216, 1.289, 1.216, 0.4022, 1.216, 0.4022, 1.216, 1.289, 1.29, 1.245, 1.29, 0.4457, 1.29, 0.4457, 1.29, 1.245, 1.342, 1.195, 1.342, 0.4959, 1.713, 1.498, 1.608, 1.498, 1.608, 1.342, 1.713, 1.342, 1.608, 1.498, 1.503, 1.498, 1.503, 1.342, 1.608, 1.342, 1.503, 1.498, 1.398, 1.498, 1.398, 1.342, 1.503, 1.342, 1.398, 1.498, 1.292, 1.498, 1.292, 1.342, 1.398, 1.342, 1.292, 1.498, 1.187, 1.498, 1.187, 1.342, 1.292, 1.342, 1.187, 1.498, 1.082, 1.498, 1.082, 1.342, 1.187, 1.342, 1.082, 1.498, 0.9767, 1.498, 0.9767, 1.342, 1.082, 1.342, 0.9767, 1.498, 0.8715, 1.498, 0.8715, 1.342, 0.9767, 1.342, 0.8715, 1.498, 0.7662, 1.498, 0.7662, 1.342, 0.8715, 1.342, 0.7662, 1.498, 0.661, 1.498, 0.661, 1.342, 0.7662, 1.342, 0.661, 1.498, 0.5558, 1.498, 0.5558, 1.342, 0.661, 1.342, 0.5558, 1.498, 0.4505, 1.498, 0.4505, 1.342, 0.5558, 1.342, 0.4505, 1.498, 0.3453, 1.498, 0.3453, 1.342, 0.4505, 1.342, 0.3453, 1.498, 0.24, 1.498, 0.24, 1.342, 0.3453, 1.342, 0.24, 1.498, 0.1348, 1.498, 0.1348, 1.342, 0.24, 1.342, 0.1348, 1.498, 0.02956, 1.498, 0.02956, 1.342, 0.1348, 1.342, 1.713, 0.2058, 1.608, 0.2058, 1.608, 0.09232, 1.713, 0.09232, 1.608, 0.2058, 1.503, 0.2058, 1.503, 0.09232, 1.608, 0.09232, 1.503, 0.2058, 1.398, 0.2058, 1.398, 0.09232, 1.503, 0.09232, 1.398, 0.2058, 1.292, 0.2058, 1.292, 0.09232, 1.398, 0.09232, 1.292, 0.2058, 1.187, 0.2058, 1.187, 0.09232, 1.292, 0.09232, 1.187, 0.2058, 1.082, 0.2058, 1.082, 0.09232, 1.187, 0.09232, 1.082, 0.2058, 0.9767, 0.2058, 0.9767, 0.09232, 1.082, 0.09232, 0.9767, 0.2058, 0.8715, 0.2058, 0.8715, 0.09232, 0.9767, 0.09232, 0.8715, 0.2058, 0.7662, 0.2058, 0.7662, 0.09232, 0.8715, 0.09232, 0.7662, 0.2058, 0.661, 0.2058, 0.661, 0.09232, 0.7662, 0.09232, 0.661, 0.2058, 0.5558, 0.2058, 0.5558, 0.09232, 0.661, 0.09232, 0.5558, 0.2058, 0.4505, 0.2058, 0.4505, 0.09232, 0.5558, 0.09232, 0.4505, 0.2058, 0.3453, 0.2058, 0.3453, 0.09232, 0.4505, 0.09232, 0.3453, 0.2058, 0.24, 0.2058, 0.24, 0.09232, 0.3453, 0.09232, 0.24, 0.2058, 0.1348, 0.2058, 0.1348, 0.09232, 0.24, 0.09232, 0.1348, 0.2058, 0.02956, 0.2058, 0.02956, 0.09232, 0.1348, 0.09232, 1.713, 1.342, 1.608, 1.342, 1.608, 1.498, 1.713, 1.498, 1.608, 1.342, 1.503, 1.342, 1.503, 1.498, 1.608, 1.498, 1.503, 1.342, 1.398, 1.342, 1.398, 1.498, 1.503, 1.498, 1.398, 1.342, 1.292, 1.342, 1.292, 1.498, 1.398, 1.498, 1.292, 1.342, 1.187, 1.342, 1.187, 1.498, 1.292, 1.498, 1.187, 1.342, 1.082, 1.342, 1.082, 1.498, 1.187, 1.498, 1.082, 1.342, 0.9767, 1.342, 0.9767, 1.498, 1.082, 1.498, 0.9767, 1.342, 0.8715, 1.342, 0.8715, 1.498, 0.9767, 1.498, 0.8715, 1.342, 0.7662, 1.342, 0.7662, 1.498, 0.8715, 1.498, 0.7662, 1.342, 0.661, 1.342, 0.661, 1.498, 0.7662, 1.498, 0.661, 1.342, 0.5558, 1.342, 0.5558, 1.498, 0.661, 1.498, 0.5558, 1.342, 0.4505, 1.342, 0.4505, 1.498, 0.5558, 1.498, 0.4505, 1.342, 0.3453, 1.342, 0.3453, 1.498, 0.4505, 1.498, 0.3453, 1.342, 0.24, 1.342, 0.24, 1.498, 0.3453, 1.498, 0.24, 1.342, 0.1348, 1.342, 0.1348, 1.498, 0.24, 1.498, 0.1348, 1.342, 0.02956, 1.342, 0.02956, 1.498, 0.1348, 1.498, 1.713, 0.09232, 1.608, 0.09232, 1.608, 0.2058, 1.713, 0.2058, 1.608, 0.09232, 1.503, 0.09232, 1.503, 0.2058, 1.608, 0.2058, 1.503, 0.09232, 1.398, 0.09232, 1.398, 0.2058, 1.503, 0.2058, 1.398, 0.09232, 1.292, 0.09232, 1.292, 0.2058, 1.398, 0.2058, 1.292, 0.09232, 1.187, 0.09232, 1.187, 0.2058, 1.292, 0.2058, 1.187, 0.09232, 1.082, 0.09232, 1.082, 0.2058, 1.187, 0.2058, 1.082, 0.09232, 0.9767, 0.09232, 0.9767, 0.2058, 1.082, 0.2058, 0.9767, 0.09232, 0.8715, 0.09232, 0.8715, 0.2058, 0.9767, 0.2058, 0.8715, 0.09232, 0.7662, 0.09232, 0.7662, 0.2058, 0.8715, 0.2058, 0.7662, 0.09232, 0.661, 0.09232, 0.661, 0.2058, 0.7662, 0.2058, 0.661, 0.09232, 0.5558, 0.09232, 0.5558, 0.2058, 0.661, 0.2058, 0.5558, 0.09232, 0.4505, 0.09232, 0.4505, 0.2058, 0.5558, 0.2058, 0.4505, 0.09232, 0.3453, 0.09232, 0.3453, 0.2058, 0.4505, 0.2058, 0.3453, 0.09232, 0.24, 0.09232, 0.24, 0.2058, 0.3453, 0.2058, 0.24, 0.09232, 0.1348, 0.09232, 0.1348, 0.2058, 0.24, 0.2058, 0.1348, 0.09232, 0.02956, 0.09232, 0.02956, 0.2058, 0.1348, 0.2058, 1.713, -0.5023, 1.713, -0.3393, 1.608, -0.3393, 1.608, -0.5023, 1.608, -0.5023, 1.608, -0.3393, 1.503, -0.3393, 1.503, -0.5023, 1.503, -0.5023, 1.503, -0.3393, 1.398, -0.3393, 1.398, -0.5023, 1.398, -0.5023, 1.398, -0.3393, 1.292, -0.3393, 1.292, -0.5023, 1.292, -0.5023, 1.292, -0.3393, 1.187, -0.3393, 1.187, -0.5023, 1.187, -0.5023, 1.187, -0.3393, 1.082, -0.3393, 1.082, -0.5023, 1.082, -0.5023, 1.082, -0.3393, 0.9767, -0.3393, 0.9767, -0.5023, 0.9767, -0.5023, 0.9767, -0.3393, 0.8715, -0.3393, 0.8715, -0.5023, 0.8715, -0.5023, 0.8715, -0.3393, 0.7662, -0.3393, 0.7662, -0.5023, 0.7662, -0.5023, 0.7662, -0.3393, 0.661, -0.3393, 0.661, -0.5023, 0.661, -0.5023, 0.661, -0.3393, 0.5558, -0.3393, 0.5558, -0.5023, 0.5558, -0.5023, 0.5558, -0.3393, 0.4505, -0.3393, 0.4505, -0.5023, 0.4505, -0.5023, 0.4505, -0.3393, 0.3453, -0.3393, 0.3453, -0.5023, 0.3453, -0.5023, 0.3453, -0.3393, 0.24, -0.3393, 0.24, -0.5023, 0.24, -0.5023, 0.24, -0.3393, 0.1348, -0.3393, 0.1348, -0.5023, 0.1348, -0.5023, 0.1348, -0.3393, 0.02956, -0.3393, 0.02956, -0.5023, 1.713, 0.2058, 1.713, 0.09232, 1.608, 0.09232, 1.608, 0.2058, 1.608, 0.2058, 1.608, 0.09232, 1.503, 0.09232, 1.503, 0.2058, 1.503, 0.2058, 1.503, 0.09232, 1.398, 0.09232, 1.398, 0.2058, 1.398, 0.2058, 1.398, 0.09232, 1.292, 0.09232, 1.292, 0.2058, 1.292, 0.2058, 1.292, 0.09232, 1.187, 0.09232, 1.187, 0.2058, 1.187, 0.2058, 1.187, 0.09232, 1.082, 0.09232, 1.082, 0.2058, 1.082, 0.2058, 1.082, 0.09232, 0.9767, 0.09232, 0.9767, 0.2058, 0.9767, 0.2058, 0.9767, 0.09232, 0.8715, 0.09232, 0.8715, 0.2058, 0.8715, 0.2058, 0.8715, 0.09232, 0.7662, 0.09232, 0.7662, 0.2058, 0.7662, 0.2058, 0.7662, 0.09232, 0.661, 0.09232, 0.661, 0.2058, 0.661, 0.2058, 0.661, 0.09232, 0.5558, 0.09232, 0.5558, 0.2058, 0.5558, 0.2058, 0.5558, 0.09232, 0.4505, 0.09232, 0.4505, 0.2058, 0.4505, 0.2058, 0.4505, 0.09232, 0.3453, 0.09232, 0.3453, 0.2058, 0.3453, 0.2058, 0.3453, 0.09232, 0.24, 0.09232, 0.24, 0.2058, 0.24, 0.2058, 0.24, 0.09232, 0.1348, 0.09232, 0.1348, 0.2058, 0.1348, 0.2058, 0.1348, 0.09232, 0.02956, 0.09232, 0.02956, 0.2058, 1.713, -0.3393, 1.713, -0.5023, 1.608, -0.5023, 1.608, -0.3393, 1.608, -0.3393, 1.608, -0.5023, 1.503, -0.5023, 1.503, -0.3393, 1.503, -0.3393, 1.503, -0.5023, 1.398, -0.5023, 1.398, -0.3393, 1.398, -0.3393, 1.398, -0.5023, 1.292, -0.5023, 1.292, -0.3393, 1.292, -0.3393, 1.292, -0.5023, 1.187, -0.5023, 1.187, -0.3393, 1.187, -0.3393, 1.187, -0.5023, 1.082, -0.5023, 1.082, -0.3393, 1.082, -0.3393, 1.082, -0.5023, 0.9767, -0.5023, 0.9767, -0.3393, 0.9767, -0.3393, 0.9767, -0.5023, 0.8715, -0.5023, 0.8715, -0.3393, 0.8715, -0.3393, 0.8715, -0.5023, 0.7662, -0.5023, 0.7662, -0.3393, 0.7662, -0.3393, 0.7662, -0.5023, 0.661, -0.5023, 0.661, -0.3393, 0.661, -0.3393, 0.661, -0.5023, 0.5558, -0.5023, 0.5558, -0.3393, 0.5558, -0.3393, 0.5558, -0.5023, 0.4505, -0.5023, 0.4505, -0.3393, 0.4505, -0.3393, 0.4505, -0.5023, 0.3453, -0.5023, 0.3453, -0.3393, 0.3453, -0.3393, 0.3453, -0.5023, 0.24, -0.5023, 0.24, -0.3393, 0.24, -0.3393, 0.24, -0.5023, 0.1348, -0.5023, 0.1348, -0.3393, 0.1348, -0.3393, 0.1348, -0.5023, 0.02956, -0.5023, 0.02956, -0.3393, 1.713, 0.09232, 1.713, 0.2058, 1.608, 0.2058, 1.608, 0.09232, 1.608, 0.09232, 1.608, 0.2058, 1.503, 0.2058, 1.503, 0.09232, 1.503, 0.09232, 1.503, 0.2058, 1.398, 0.2058, 1.398, 0.09232, 1.398, 0.09232, 1.398, 0.2058, 1.292, 0.2058, 1.292, 0.09232, 1.292, 0.09232, 1.292, 0.2058, 1.187, 0.2058, 1.187, 0.09232, 1.187, 0.09232, 1.187, 0.2058, 1.082, 0.2058, 1.082, 0.09232, 1.082, 0.09232, 1.082, 0.2058, 0.9767, 0.2058, 0.9767, 0.09232, 0.9767, 0.09232, 0.9767, 0.2058, 0.8715, 0.2058, 0.8715, 0.09232, 0.8715, 0.09232, 0.8715, 0.2058, 0.7662, 0.2058, 0.7662, 0.09232, 0.7662, 0.09232, 0.7662, 0.2058, 0.661, 0.2058, 0.661, 0.09232, 0.661, 0.09232, 0.661, 0.2058, 0.5558, 0.2058, 0.5558, 0.09232, 0.5558, 0.09232, 0.5558, 0.2058, 0.4505, 0.2058, 0.4505, 0.09232, 0.4505, 0.09232, 0.4505, 0.2058, 0.3453, 0.2058, 0.3453, 0.09232, 0.3453, 0.09232, 0.3453, 0.2058, 0.24, 0.2058, 0.24, 0.09232, 0.24, 0.09232, 0.24, 0.2058, 0.1348, 0.2058, 0.1348, 0.09232, 0.1348, 0.09232, 0.1348, 0.2058, 0.02956, 0.2058, 0.02956, 0.09232, 1.781, 1.342, 1.781, 1.498, 1.816, 1.498, 1.816, 1.342, 1.816, 1.342, 1.816, 1.498, 1.845, 1.498, 1.845, 1.342, 1.342, 0.1794, 1.498, 0.1794, 1.498, 0.1502, 1.342, 0.1502, 1.342, 0.1502, 1.498, 0.1502, 1.498, 0.1157, 1.342, 0.1157, 1.713, 0.09232, 1.871, 0.09232, 1.871, 0.1157, 1.865, 0.1502, 1.845, 0.1794, 1.816, 0.1989, 1.781, 0.2058, 1.713, 0.2058, -0.3393, 0.1146, -0.5023, 0.1146, -0.5023, 0.1495, -0.3393, 0.1495, -0.3393, 0.1495, -0.5023, 0.1495, -0.5023, 0.1791, -0.3393, 0.1791, 1.845, -0.3393, 1.845, -0.5023, 1.815, -0.5023, 1.815, -0.3393, 1.815, -0.3393, 1.815, -0.5023, 1.78, -0.5023, 1.78, -0.3393, 1.871, 0.09232, 1.713, 0.09232, 1.713, 0.2058, 1.78, 0.2058, 1.815, 0.1988, 1.845, 0.1791, 1.865, 0.1495, 1.871, 0.1146])
_uv.active_render = True
me_cube.materials.append(mat_wood_dark)
me_cube.use_remesh_preserve_volume = False
me_cube.use_remesh_preserve_attributes = False
me_cube.use_mirror_vertex_groups = False
me_cube.auto_texspace = False
me_cube.update()

# ---- objects
ob_cube = bpy.data.objects.new('Cube', me_cube)
ob_camera = bpy.data.objects.new('Camera', cam_camera)

# ---- transforms, parenting, visibility, modifiers, constraints
ob_cube.location = (0.0, -3.123, 0.0)
ob_cube.lock_rotations_4d = False
ob_cube.empty_display_type = 'ARROWS'
ob_cube.lineart.crease_threshold = 0.0
_m = ob_cube.modifiers.new('Shrinkwrap', 'SHRINKWRAP')
_m = ob_cube.modifiers.new('Auto Smooth', 'NODES')
_m.node_group = ng_auto_smooth
_gi = [s.identifier for s in ng_auto_smooth.interface.items_tree if s.item_type == 'SOCKET' and s.in_out == 'INPUT']
_m[_gi[1]] = 0.5236  # Angle
ob_camera.location = (12.82, 3.664, 5.998)
ob_camera.rotation_euler = (1.165, 0.009063, 2.088)
ob_camera.scale = (1.0, 1.0, 1.0)
ob_camera.lock_rotations_4d = False
ob_camera.empty_display_type = 'ARROWS'
ob_camera.color = (0.0, 0.0, 0.0, 0.0)
ob_camera.display_type = 'WIRE'
ob_camera.lineart.crease_threshold = 0.0

# ---- collection membership
col_collection.objects.link(ob_cube)
col_collection.objects.link(ob_camera)

# ---- scene / render settings (as saved in the file)
scene.camera = ob_camera
scene.frame_start = 1; scene.frame_end = 250; scene.frame_set(1)
scene.render.engine = 'CYCLES'
scene.cycles.samples = 128
scene.cycles.sampling_pattern = 'TABULATED_SOBOL'
scene.cycles.use_adaptive_sampling = False
scene.cycles.use_light_tree = False
scene.view_settings.view_transform = 'Filmic'
bpy.context.view_layer.update()
